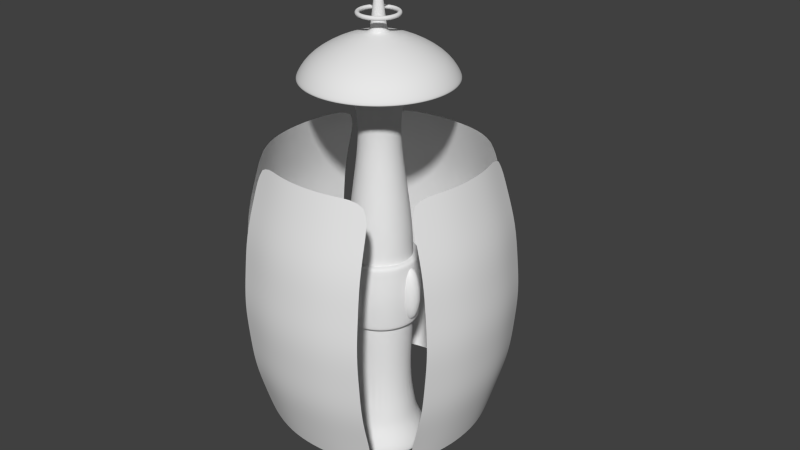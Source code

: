 # Source: Bumper2.blend  (saved by Blender 2.69.0; exported with 4.5.12 LTS)
import bpy
from mathutils import Matrix  # noqa: F401  (used for matrix-valued properties, if any)

bpy.ops.wm.read_factory_settings(use_empty=True)
scene = bpy.context.scene
scene.name = 'Scene'

# ---- collections
col_collection_1 = bpy.data.collections.new('Collection 1'); scene.collection.children.link(col_collection_1)

# ---- world
world_world = bpy.data.worlds.new('World'); scene.world = world_world
world_world.color = (0.05088, 0.05088, 0.05088)
world_world.use_sun_shadow = False
world_world.sun_shadow_jitter_overblur = 0.0
world_world.cycles.sampling_method = 'MANUAL'
world_world.cycles.sample_map_resolution = 256

# ---- meshes
me_sphere_001 = bpy.data.meshes.new('Sphere.001')
me_sphere_001.from_pydata([(-0.05533, -1.109, -0.807), (-0.1085, -1.109, -0.7602), (-0.1576, -1.109, -0.6841), (-0.2006, -1.109, -0.5818), (-0.2358, -1.109, -0.4571), (-0.262, -1.109, -0.3149), (-0.2782, -1.109, -0.1605), (-0.2836, -1.109, -4.545e-07), (-0.2782, -1.109, 0.1605), (-0.262, -1.109, 0.3149), (-0.2358, -1.109, 0.4571), (-0.2006, -1.109, 0.5818), (-0.1576, -1.109, 0.6841), (-0.1085, -1.109, 0.7602), (-0.05533, -1.109, 0.807), (-0.05427, -1.098, -0.807), (-0.1065, -1.088, -0.7602), (-0.1545, -1.078, -0.6841), (-0.1967, -1.07, -0.5818), (-0.2313, -1.063, -0.4571), (-0.257, -1.058, -0.3149), (-0.2728, -1.055, -0.1605), (-0.2782, -1.054, -4.545e-07), (-0.2728, -1.055, 0.1605), (-0.257, -1.058, 0.3149), (-0.2313, -1.063, 0.4571), (-0.1967, -1.07, 0.5818), (-0.1545, -1.078, 0.6841), (-0.1065, -1.088, 0.7602), (-0.05427, -1.098, 0.807), (-0.05112, -1.088, -0.807), (-0.1003, -1.068, -0.7602), (-0.1456, -1.049, -0.6841), (-0.1853, -1.032, -0.5818), (-0.2179, -1.019, -0.4571), (-0.2421, -1.009, -0.3149), (-0.257, -1.003, -0.1605), (-0.262, -1.001, -4.545e-07), (-0.257, -1.003, 0.1605), (-0.2421, -1.009, 0.3149), (-0.2179, -1.019, 0.4571), (-0.1853, -1.032, 0.5818), (-0.1456, -1.049, 0.6841), (-0.1003, -1.068, 0.7602), (-0.05112, -1.088, 0.807), (-0.04601, -1.078, -0.807), (-0.09025, -1.049, -0.7602), (-0.131, -1.022, -0.6841), (-0.1668, -0.9977, -0.5818), (-0.1961, -0.9781, -0.4571), (-0.2179, -0.9635, -0.3149), (-0.2313, -0.9545, -0.1605), (-0.2358, -0.9515, -4.545e-07), (-0.2313, -0.9545, 0.1605), (-0.2179, -0.9635, 0.3149), (-0.1961, -0.9781, 0.4571), (-0.1668, -0.9977, 0.5818), (-0.131, -1.022, 0.6841), (-0.09025, -1.049, 0.7602), (-0.04601, -1.078, 0.807), (-0.03913, -1.07, -0.807), (-0.07675, -1.032, -0.7602), (-0.1114, -0.9977, -0.6841), (-0.1418, -0.9673, -0.5818), (-0.1668, -0.9423, -0.4571), (-0.1853, -0.9238, -0.3149), (-0.1967, -0.9124, -0.1605), (-0.2006, -0.9085, -4.545e-07), (-0.1967, -0.9124, 0.1605), (-0.1853, -0.9238, 0.3149), (-0.1668, -0.9423, 0.4571), (-0.1418, -0.9673, 0.5818), (-0.1114, -0.9977, 0.6841), (-0.07675, -1.032, 0.7602), (-0.03913, -1.07, 0.807), (-0.03074, -1.063, -0.807), (-0.0603, -1.019, -0.7602), (-0.08754, -0.9781, -0.6841), (-0.1114, -0.9423, -0.5818), (-0.131, -0.913, -0.4571), (-0.1456, -0.8912, -0.3149), (-0.1545, -0.8778, -0.1605), (-0.1576, -0.8733, -4.545e-07), (-0.1545, -0.8778, 0.1605), (-0.1456, -0.8912, 0.3149), (-0.131, -0.913, 0.4571), (-0.1114, -0.9423, 0.5818), (-0.08754, -0.9781, 0.6841), (-0.0603, -1.019, 0.7602), (-0.03074, -1.063, 0.807), (-0.02118, -1.058, -0.807), (-0.04154, -1.009, -0.7602), (-0.0603, -0.9635, -0.6841), (-0.07675, -0.9238, -0.5818), (-0.09025, -0.8912, -0.4571), (-0.1003, -0.867, -0.3149), (-0.1065, -0.8521, -0.1605), (-0.1085, -0.8471, -4.545e-07), (-0.1065, -0.8521, 0.1605), (-0.1003, -0.867, 0.3149), (-0.09025, -0.8912, 0.4571), (-0.07675, -0.9238, 0.5818), (-0.0603, -0.9635, 0.6841), (-0.04154, -1.009, 0.7602), (-0.02118, -1.058, 0.807), (-0.01079, -1.055, -0.807), (-0.02118, -1.003, -0.7602), (-0.03074, -0.9545, -0.6841), (-0.03913, -0.9124, -0.5818), (-0.04601, -0.8778, -0.4571), (-0.05112, -0.8521, -0.3149), (-0.05427, -0.8363, -0.1605), (-0.05533, -0.8309, -4.545e-07), (-0.05427, -0.8363, 0.1605), (-0.05112, -0.8521, 0.3149), (-0.04601, -0.8778, 0.4571), (-0.03913, -0.9124, 0.5818), (-0.03074, -0.9545, 0.6841), (-0.02118, -1.003, 0.7602), (-0.01079, -1.055, 0.807), (9.264e-08, -1.054, -0.807), (9.053e-08, -1.001, -0.7602), (8.842e-08, -0.9515, -0.6841), (9.053e-08, -0.9085, -0.5818), (9.476e-08, -0.8733, -0.4571), (7.785e-08, -0.8471, -0.3149), (1.117e-07, -0.8309, -0.1605), (1.074e-07, -0.8255, -4.545e-07), (1.117e-07, -0.8309, 0.1605), (6.517e-08, -0.8471, 0.3149), (9.476e-08, -0.8733, 0.4571), (9.053e-08, -0.9085, 0.5818), (9.687e-08, -0.9515, 0.6841), (8.63e-08, -1.001, 0.7602), (8.736e-08, -1.054, 0.807), (0.0108, -1.055, -0.807), (0.02118, -1.003, -0.7602), (0.03074, -0.9545, -0.6841), (0.03913, -0.9124, -0.5818), (0.04601, -0.8778, -0.4571), (0.05112, -0.8521, -0.3149), (0.05427, -0.8363, -0.1605), (0.05533, -0.8309, -4.545e-07), (0.05427, -0.8363, 0.1605), (0.05112, -0.8521, 0.3149), (0.04601, -0.8778, 0.4571), (0.03913, -0.9124, 0.5818), (0.03074, -0.9545, 0.6841), (0.02118, -1.003, 0.7602), (0.0108, -1.055, 0.807), (0.02118, -1.058, -0.807), (0.04154, -1.009, -0.7602), (0.0603, -0.9635, -0.6841), (0.07675, -0.9238, -0.5818), (0.09025, -0.8912, -0.4571), (0.1003, -0.867, -0.3149), (0.1065, -0.8521, -0.1605), (0.1085, -0.8471, -4.545e-07), (0.1065, -0.8521, 0.1605), (0.1003, -0.867, 0.3149), (0.09025, -0.8912, 0.4571), (0.07675, -0.9238, 0.5818), (0.0603, -0.9635, 0.6841), (0.04154, -1.009, 0.7602), (0.02118, -1.058, 0.807), (0.03074, -1.063, -0.807), (0.0603, -1.019, -0.7602), (0.08754, -0.9781, -0.6841), (0.1114, -0.9423, -0.5818), (0.131, -0.913, -0.4571), (0.1456, -0.8912, -0.3149), (0.1545, -0.8778, -0.1605), (0.1576, -0.8733, -4.545e-07), (0.1545, -0.8778, 0.1605), (0.1456, -0.8912, 0.3149), (0.131, -0.913, 0.4571), (0.1114, -0.9423, 0.5818), (0.08754, -0.9781, 0.6841), (0.0603, -1.019, 0.7602), (0.03074, -1.063, 0.807), (0.03913, -1.07, -0.807), (0.07675, -1.032, -0.7602), (0.1114, -0.9977, -0.6841), (0.1418, -0.9673, -0.5818), (0.1668, -0.9423, -0.4571), (0.1853, -0.9238, -0.3149), (0.1967, -0.9124, -0.1605), (0.2006, -0.9085, -4.545e-07), (0.1967, -0.9124, 0.1605), (0.1853, -0.9238, 0.3149), (0.1668, -0.9423, 0.4571), (0.1418, -0.9673, 0.5818), (0.1114, -0.9977, 0.6841), (0.07675, -1.032, 0.7602), (0.03913, -1.07, 0.807), (0.04601, -1.078, -0.807), (0.09025, -1.049, -0.7602), (0.131, -1.022, -0.6841), (0.1668, -0.9977, -0.5818), (0.1961, -0.9781, -0.4571), (0.2179, -0.9635, -0.3149), (0.2313, -0.9545, -0.1605), (0.2358, -0.9515, -4.545e-07), (0.2313, -0.9545, 0.1605), (0.2179, -0.9635, 0.3149), (0.1961, -0.9781, 0.4571), (0.1668, -0.9977, 0.5818), (0.131, -1.022, 0.6841), (0.09025, -1.049, 0.7602), (0.04601, -1.078, 0.807), (0.05112, -1.088, -0.807), (0.1003, -1.068, -0.7602), (0.1456, -1.049, -0.6841), (0.1853, -1.032, -0.5818), (0.2179, -1.019, -0.4571), (0.2421, -1.009, -0.3149), (0.257, -1.003, -0.1605), (0.262, -1.001, -4.545e-07), (0.257, -1.003, 0.1605), (0.2421, -1.009, 0.3149), (0.2179, -1.019, 0.4571), (0.1853, -1.032, 0.5818), (0.1456, -1.049, 0.6841), (0.1003, -1.068, 0.7602), (0.05112, -1.088, 0.807), (0.05427, -1.098, -0.807), (0.1065, -1.088, -0.7602), (0.1545, -1.078, -0.6841), (0.1967, -1.07, -0.5818), (0.2313, -1.063, -0.4571), (0.257, -1.058, -0.3149), (0.2728, -1.055, -0.1605), (0.2782, -1.054, -4.545e-07), (0.2728, -1.055, 0.1605), (0.257, -1.058, 0.3149), (0.2313, -1.063, 0.4571), (0.1967, -1.07, 0.5818), (0.1545, -1.078, 0.6841), (0.1065, -1.088, 0.7602), (0.05427, -1.098, 0.807), (0.05533, -1.109, -0.807), (0.1085, -1.109, -0.7602), (0.1576, -1.109, -0.6841), (0.2006, -1.109, -0.5818), (0.2358, -1.109, -0.4571), (0.262, -1.109, -0.3149), (0.2782, -1.109, -0.1605), (0.2836, -1.109, -4.545e-07), (0.2782, -1.109, 0.1605), (0.262, -1.109, 0.3149), (0.2358, -1.109, 0.4571), (0.2006, -1.109, 0.5818), (0.1576, -1.109, 0.6841), (0.1085, -1.109, 0.7602), (0.05533, -1.109, 0.807), (0.05427, -1.12, -0.807), (0.1065, -1.13, -0.7602), (0.1545, -1.14, -0.6841), (0.1967, -1.148, -0.5818), (0.2313, -1.155, -0.4571), (0.257, -1.16, -0.3149), (0.2728, -1.163, -0.1605), (0.2782, -1.164, -4.545e-07), (0.2728, -1.163, 0.1605), (0.257, -1.16, 0.3149), (0.2313, -1.155, 0.4571), (0.1967, -1.148, 0.5818), (0.1545, -1.14, 0.6841), (0.1065, -1.13, 0.7602), (0.05427, -1.12, 0.807), (0.05112, -1.13, -0.807), (0.1003, -1.151, -0.7602), (0.1456, -1.169, -0.6841), (0.1853, -1.186, -0.5818), (0.2179, -1.199, -0.4571), (0.2421, -1.209, -0.3149), (0.257, -1.216, -0.1605), (0.262, -1.218, -4.545e-07), (0.257, -1.216, 0.1605), (0.2421, -1.209, 0.3149), (0.2179, -1.199, 0.4571), (0.1853, -1.186, 0.5818), (0.1456, -1.169, 0.6841), (0.1003, -1.151, 0.7602), (0.05112, -1.13, 0.807), (0.04601, -1.14, -0.807), (0.09025, -1.169, -0.7602), (0.131, -1.197, -0.6841), (0.1668, -1.221, -0.5818), (0.1961, -1.24, -0.4571), (0.2179, -1.255, -0.3149), (0.2313, -1.264, -0.1605), (0.2358, -1.267, -4.545e-07), (0.2313, -1.264, 0.1605), (0.2179, -1.255, 0.3149), (0.1961, -1.24, 0.4571), (0.1668, -1.221, 0.5818), (0.131, -1.197, 0.6841), (0.09025, -1.169, 0.7602), (0.04601, -1.14, 0.807), (0.03913, -1.148, -0.807), (0.07675, -1.186, -0.7602), (0.1114, -1.221, -0.6841), (0.1418, -1.251, -0.5818), (0.1668, -1.276, -0.4571), (0.1853, -1.294, -0.3149), (0.1967, -1.306, -0.1605), (0.2006, -1.31, -4.545e-07), (0.1967, -1.306, 0.1605), (0.1853, -1.294, 0.3149), (0.1668, -1.276, 0.4571), (0.1418, -1.251, 0.5818), (0.1114, -1.221, 0.6841), (0.07675, -1.186, 0.7602), (0.03913, -1.148, 0.807), (0.03074, -1.155, -0.807), (0.0603, -1.199, -0.7602), (0.08754, -1.24, -0.6841), (0.1114, -1.276, -0.5818), (0.131, -1.305, -0.4571), (0.1456, -1.327, -0.3149), (0.1545, -1.34, -0.1605), (0.1576, -1.345, -4.545e-07), (0.1545, -1.34, 0.1605), (0.1456, -1.327, 0.3149), (0.131, -1.305, 0.4571), (0.1114, -1.276, 0.5818), (0.08754, -1.24, 0.6841), (0.0603, -1.199, 0.7602), (0.03074, -1.155, 0.807), (9.242e-08, -1.109, 0.8228), (0.02118, -1.16, -0.807), (0.04154, -1.209, -0.7602), (0.0603, -1.255, -0.6841), (0.07675, -1.294, -0.5818), (0.09025, -1.327, -0.4571), (0.1003, -1.351, -0.3149), (0.1065, -1.366, -0.1605), (0.1085, -1.371, -4.545e-07), (0.1065, -1.366, 0.1605), (0.1003, -1.351, 0.3149), (0.09025, -1.327, 0.4571), (0.07675, -1.294, 0.5818), (0.0603, -1.255, 0.6841), (0.04154, -1.209, 0.7602), (0.02118, -1.16, 0.807), (0.0108, -1.163, -0.807), (0.02118, -1.216, -0.7602), (0.03074, -1.264, -0.6841), (0.03913, -1.306, -0.5818), (0.04601, -1.34, -0.4571), (0.05112, -1.366, -0.3149), (0.05427, -1.382, -0.1605), (0.05533, -1.387, -4.545e-07), (0.05427, -1.382, 0.1605), (0.05112, -1.366, 0.3149), (0.04601, -1.34, 0.4571), (0.03913, -1.306, 0.5818), (0.03074, -1.264, 0.6841), (0.02118, -1.216, 0.7602), (0.0108, -1.163, 0.807), (8.842e-08, -1.164, -0.807), (7.996e-08, -1.218, -0.7602), (7.996e-08, -1.267, -0.6841), (5.249e-08, -1.31, -0.5818), (3.981e-08, -1.345, -0.4571), (9.053e-08, -1.371, -0.3149), (2.713e-08, -1.387, -0.1605), (3.981e-08, -1.393, -4.545e-07), (2.713e-08, -1.387, 0.1605), (9.053e-08, -1.371, 0.3149), (3.981e-08, -1.345, 0.4571), (5.249e-08, -1.31, 0.5818), (7.362e-08, -1.267, 0.6841), (7.151e-08, -1.218, 0.7602), (8.947e-08, -1.164, 0.807), (-0.01079, -1.163, -0.807), (-0.02118, -1.216, -0.7602), (-0.03074, -1.264, -0.6841), (-0.03913, -1.306, -0.5818), (-0.04601, -1.34, -0.4571), (-0.05112, -1.366, -0.3149), (-0.05427, -1.382, -0.1605), (-0.05533, -1.387, -4.545e-07), (-0.05427, -1.382, 0.1605), (-0.05112, -1.366, 0.3149), (-0.04601, -1.34, 0.4571), (-0.03913, -1.306, 0.5818), (-0.03074, -1.264, 0.6841), (-0.02118, -1.216, 0.7602), (-0.01079, -1.163, 0.807), (-0.02118, -1.16, -0.807), (-0.04154, -1.209, -0.7602), (-0.0603, -1.255, -0.6841), (-0.07675, -1.294, -0.5818), (-0.09025, -1.327, -0.4571), (-0.1003, -1.351, -0.3149), (-0.1065, -1.366, -0.1605), (-0.1085, -1.371, -4.545e-07), (-0.1065, -1.366, 0.1605), (-0.1003, -1.351, 0.3149), (-0.09025, -1.327, 0.4571), (-0.07675, -1.294, 0.5818), (-0.0603, -1.255, 0.6841), (-0.04154, -1.209, 0.7602), (-0.02118, -1.16, 0.807), (-0.03074, -1.155, -0.807), (-0.0603, -1.199, -0.7602), (-0.08754, -1.24, -0.6841), (-0.1114, -1.276, -0.5818), (-0.131, -1.305, -0.4571), (-0.1456, -1.327, -0.3149), (-0.1545, -1.34, -0.1605), (-0.1576, -1.345, -4.545e-07), (-0.1545, -1.34, 0.1605), (-0.1456, -1.327, 0.3149), (-0.131, -1.305, 0.4571), (-0.1114, -1.276, 0.5818), (-0.08754, -1.24, 0.6841), (-0.0603, -1.199, 0.7602), (-0.03074, -1.155, 0.807), (-0.03913, -1.148, -0.807), (-0.07675, -1.186, -0.7602), (-0.1114, -1.221, -0.6841), (-0.1418, -1.251, -0.5818), (-0.1668, -1.276, -0.4571), (-0.1853, -1.294, -0.3149), (-0.1967, -1.306, -0.1605), (-0.2006, -1.31, -4.545e-07), (-0.1967, -1.306, 0.1605), (-0.1853, -1.294, 0.3149), (-0.1668, -1.276, 0.4571), (-0.1418, -1.251, 0.5818), (-0.1114, -1.221, 0.6841), (-0.07675, -1.186, 0.7602), (-0.03913, -1.148, 0.807), (-0.04601, -1.14, -0.807), (-0.09025, -1.169, -0.7602), (-0.131, -1.197, -0.6841), (-0.1668, -1.221, -0.5818), (-0.1961, -1.24, -0.4571), (-0.2179, -1.255, -0.3149), (-0.2313, -1.264, -0.1605), (-0.2358, -1.267, -4.545e-07), (-0.2313, -1.264, 0.1605), (-0.2179, -1.255, 0.3149), (-0.1961, -1.24, 0.4571), (-0.1668, -1.221, 0.5818), (-0.131, -1.197, 0.6841), (-0.09025, -1.169, 0.7602), (-0.04601, -1.14, 0.807), (7.035e-09, -1.109, -0.8228), (-0.05112, -1.13, -0.807), (-0.1003, -1.151, -0.7602), (-0.1456, -1.169, -0.6841), (-0.1853, -1.186, -0.5818), (-0.2179, -1.199, -0.4571), (-0.2421, -1.209, -0.3149), (-0.257, -1.216, -0.1605), (-0.262, -1.218, -4.545e-07), (-0.257, -1.216, 0.1605), (-0.2421, -1.209, 0.3149), (-0.2179, -1.199, 0.4571), (-0.1853, -1.186, 0.5818), (-0.1456, -1.169, 0.6841), (-0.1003, -1.151, 0.7602), (-0.05112, -1.13, 0.807), (-0.05427, -1.12, -0.807), (-0.1065, -1.13, -0.7602), (-0.1545, -1.14, -0.6841), (-0.1967, -1.148, -0.5818), (-0.2313, -1.155, -0.4571), (-0.257, -1.16, -0.3149), (-0.2728, -1.163, -0.1605), (-0.2782, -1.164, -4.545e-07), (-0.2728, -1.163, 0.1605), (-0.257, -1.16, 0.3149), (-0.2313, -1.155, 0.4571), (-0.1967, -1.148, 0.5818), (-0.1545, -1.14, 0.6841), (-0.1065, -1.13, 0.7602), (-0.05427, -1.12, 0.807)], [], [(6, 5, 20, 21), (4, 3, 18, 19), (2, 1, 16, 17), (13, 12, 27, 28), (11, 10, 25, 26), (9, 8, 23, 24), (7, 6, 21, 22), (5, 4, 19, 20), (3, 2, 17, 18), (14, 13, 28, 29), (1, 0, 15, 16), (12, 11, 26, 27), (10, 9, 24, 25), (8, 7, 22, 23), (16, 15, 30, 31), (27, 26, 41, 42), (25, 24, 39, 40), (23, 22, 37, 38), (21, 20, 35, 36), (19, 18, 33, 34), (17, 16, 31, 32), (28, 27, 42, 43), (26, 25, 40, 41), (24, 23, 38, 39), (22, 21, 36, 37), (20, 19, 34, 35), (18, 17, 32, 33), (29, 28, 43, 44), (31, 30, 45, 46), (42, 41, 56, 57), (40, 39, 54, 55), (38, 37, 52, 53), (36, 35, 50, 51), (34, 33, 48, 49), (32, 31, 46, 47), (43, 42, 57, 58), (41, 40, 55, 56), (39, 38, 53, 54), (37, 36, 51, 52), (35, 34, 49, 50), (33, 32, 47, 48), (44, 43, 58, 59), (46, 45, 60, 61), (57, 56, 71, 72), (55, 54, 69, 70), (53, 52, 67, 68), (51, 50, 65, 66), (49, 48, 63, 64), (47, 46, 61, 62), (58, 57, 72, 73), (56, 55, 70, 71), (54, 53, 68, 69), (52, 51, 66, 67), (50, 49, 64, 65), (48, 47, 62, 63), (59, 58, 73, 74), (61, 60, 75, 76), (72, 71, 86, 87), (70, 69, 84, 85), (68, 67, 82, 83), (66, 65, 80, 81), (64, 63, 78, 79), (62, 61, 76, 77), (73, 72, 87, 88), (71, 70, 85, 86), (69, 68, 83, 84), (67, 66, 81, 82), (65, 64, 79, 80), (63, 62, 77, 78), (74, 73, 88, 89), (76, 75, 90, 91), (87, 86, 101, 102), (85, 84, 99, 100), (83, 82, 97, 98), (81, 80, 95, 96), (79, 78, 93, 94), (77, 76, 91, 92), (88, 87, 102, 103), (86, 85, 100, 101), (84, 83, 98, 99), (82, 81, 96, 97), (80, 79, 94, 95), (78, 77, 92, 93), (89, 88, 103, 104), (91, 90, 105, 106), (102, 101, 116, 117), (100, 99, 114, 115), (98, 97, 112, 113), (96, 95, 110, 111), (94, 93, 108, 109), (92, 91, 106, 107), (103, 102, 117, 118), (101, 100, 115, 116), (99, 98, 113, 114), (97, 96, 111, 112), (95, 94, 109, 110), (93, 92, 107, 108), (104, 103, 118, 119), (106, 105, 120, 121), (117, 116, 131, 132), (115, 114, 129, 130), (113, 112, 127, 128), (111, 110, 125, 126), (109, 108, 123, 124), (107, 106, 121, 122), (118, 117, 132, 133), (116, 115, 130, 131), (114, 113, 128, 129), (112, 111, 126, 127), (110, 109, 124, 125), (108, 107, 122, 123), (119, 118, 133, 134), (121, 120, 135, 136), (132, 131, 146, 147), (130, 129, 144, 145), (128, 127, 142, 143), (126, 125, 140, 141), (124, 123, 138, 139), (122, 121, 136, 137), (133, 132, 147, 148), (131, 130, 145, 146), (129, 128, 143, 144), (127, 126, 141, 142), (125, 124, 139, 140), (123, 122, 137, 138), (134, 133, 148, 149), (136, 135, 150, 151), (147, 146, 161, 162), (145, 144, 159, 160), (143, 142, 157, 158), (141, 140, 155, 156), (139, 138, 153, 154), (137, 136, 151, 152), (148, 147, 162, 163), (146, 145, 160, 161), (144, 143, 158, 159), (142, 141, 156, 157), (140, 139, 154, 155), (138, 137, 152, 153), (149, 148, 163, 164), (151, 150, 165, 166), (162, 161, 176, 177), (160, 159, 174, 175), (158, 157, 172, 173), (156, 155, 170, 171), (154, 153, 168, 169), (152, 151, 166, 167), (163, 162, 177, 178), (161, 160, 175, 176), (159, 158, 173, 174), (157, 156, 171, 172), (155, 154, 169, 170), (153, 152, 167, 168), (164, 163, 178, 179), (166, 165, 180, 181), (177, 176, 191, 192), (175, 174, 189, 190), (173, 172, 187, 188), (171, 170, 185, 186), (169, 168, 183, 184), (167, 166, 181, 182), (178, 177, 192, 193), (176, 175, 190, 191), (174, 173, 188, 189), (172, 171, 186, 187), (170, 169, 184, 185), (168, 167, 182, 183), (179, 178, 193, 194), (181, 180, 195, 196), (192, 191, 206, 207), (190, 189, 204, 205), (188, 187, 202, 203), (186, 185, 200, 201), (184, 183, 198, 199), (182, 181, 196, 197), (193, 192, 207, 208), (191, 190, 205, 206), (189, 188, 203, 204), (187, 186, 201, 202), (185, 184, 199, 200), (183, 182, 197, 198), (194, 193, 208, 209), (196, 195, 210, 211), (207, 206, 221, 222), (205, 204, 219, 220), (203, 202, 217, 218), (201, 200, 215, 216), (199, 198, 213, 214), (197, 196, 211, 212), (208, 207, 222, 223), (206, 205, 220, 221), (204, 203, 218, 219), (202, 201, 216, 217), (200, 199, 214, 215), (198, 197, 212, 213), (209, 208, 223, 224), (211, 210, 225, 226), (222, 221, 236, 237), (220, 219, 234, 235), (218, 217, 232, 233), (216, 215, 230, 231), (214, 213, 228, 229), (212, 211, 226, 227), (223, 222, 237, 238), (221, 220, 235, 236), (219, 218, 233, 234), (217, 216, 231, 232), (215, 214, 229, 230), (213, 212, 227, 228), (224, 223, 238, 239), (226, 225, 240, 241), (237, 236, 251, 252), (235, 234, 249, 250), (233, 232, 247, 248), (231, 230, 245, 246), (229, 228, 243, 244), (227, 226, 241, 242), (238, 237, 252, 253), (236, 235, 250, 251), (234, 233, 248, 249), (232, 231, 246, 247), (230, 229, 244, 245), (228, 227, 242, 243), (239, 238, 253, 254), (241, 240, 255, 256), (252, 251, 266, 267), (250, 249, 264, 265), (248, 247, 262, 263), (246, 245, 260, 261), (244, 243, 258, 259), (242, 241, 256, 257), (253, 252, 267, 268), (251, 250, 265, 266), (249, 248, 263, 264), (247, 246, 261, 262), (245, 244, 259, 260), (243, 242, 257, 258), (254, 253, 268, 269), (256, 255, 270, 271), (267, 266, 281, 282), (265, 264, 279, 280), (263, 262, 277, 278), (261, 260, 275, 276), (259, 258, 273, 274), (257, 256, 271, 272), (268, 267, 282, 283), (266, 265, 280, 281), (264, 263, 278, 279), (262, 261, 276, 277), (260, 259, 274, 275), (258, 257, 272, 273), (269, 268, 283, 284), (271, 270, 285, 286), (282, 281, 296, 297), (280, 279, 294, 295), (278, 277, 292, 293), (276, 275, 290, 291), (274, 273, 288, 289), (272, 271, 286, 287), (283, 282, 297, 298), (281, 280, 295, 296), (279, 278, 293, 294), (277, 276, 291, 292), (275, 274, 289, 290), (273, 272, 287, 288), (284, 283, 298, 299), (286, 285, 300, 301), (297, 296, 311, 312), (295, 294, 309, 310), (293, 292, 307, 308), (291, 290, 305, 306), (289, 288, 303, 304), (287, 286, 301, 302), (298, 297, 312, 313), (296, 295, 310, 311), (294, 293, 308, 309), (292, 291, 306, 307), (290, 289, 304, 305), (288, 287, 302, 303), (299, 298, 313, 314), (301, 300, 315, 316), (312, 311, 326, 327), (310, 309, 324, 325), (308, 307, 322, 323), (306, 305, 320, 321), (304, 303, 318, 319), (302, 301, 316, 317), (313, 312, 327, 328), (311, 310, 325, 326), (309, 308, 323, 324), (307, 306, 321, 322), (305, 304, 319, 320), (303, 302, 317, 318), (314, 313, 328, 329), (316, 315, 331, 332), (327, 326, 342, 343), (325, 324, 340, 341), (323, 322, 338, 339), (321, 320, 336, 337), (319, 318, 334, 335), (317, 316, 332, 333), (328, 327, 343, 344), (326, 325, 341, 342), (324, 323, 339, 340), (322, 321, 337, 338), (320, 319, 335, 336), (318, 317, 333, 334), (329, 328, 344, 345), (332, 331, 346, 347), (343, 342, 357, 358), (341, 340, 355, 356), (339, 338, 353, 354), (337, 336, 351, 352), (335, 334, 349, 350), (333, 332, 347, 348), (344, 343, 358, 359), (342, 341, 356, 357), (340, 339, 354, 355), (338, 337, 352, 353), (336, 335, 350, 351), (334, 333, 348, 349), (345, 344, 359, 360), (347, 346, 361, 362), (358, 357, 372, 373), (356, 355, 370, 371), (354, 353, 368, 369), (352, 351, 366, 367), (350, 349, 364, 365), (348, 347, 362, 363), (359, 358, 373, 374), (357, 356, 371, 372), (355, 354, 369, 370), (353, 352, 367, 368), (351, 350, 365, 366), (349, 348, 363, 364), (360, 359, 374, 375), (362, 361, 376, 377), (373, 372, 387, 388), (371, 370, 385, 386), (369, 368, 383, 384), (367, 366, 381, 382), (365, 364, 379, 380), (363, 362, 377, 378), (374, 373, 388, 389), (372, 371, 386, 387), (370, 369, 384, 385), (368, 367, 382, 383), (366, 365, 380, 381), (364, 363, 378, 379), (375, 374, 389, 390), (377, 376, 391, 392), (388, 387, 402, 403), (386, 385, 400, 401), (384, 383, 398, 399), (382, 381, 396, 397), (380, 379, 394, 395), (378, 377, 392, 393), (389, 388, 403, 404), (387, 386, 401, 402), (385, 384, 399, 400), (383, 382, 397, 398), (381, 380, 395, 396), (379, 378, 393, 394), (390, 389, 404, 405), (392, 391, 406, 407), (403, 402, 417, 418), (401, 400, 415, 416), (399, 398, 413, 414), (397, 396, 411, 412), (395, 394, 409, 410), (393, 392, 407, 408), (404, 403, 418, 419), (402, 401, 416, 417), (400, 399, 414, 415), (398, 397, 412, 413), (396, 395, 410, 411), (394, 393, 408, 409), (405, 404, 419, 420), (407, 406, 421, 422), (418, 417, 432, 433), (416, 415, 430, 431), (414, 413, 428, 429), (412, 411, 426, 427), (410, 409, 424, 425), (408, 407, 422, 423), (419, 418, 433, 434), (417, 416, 431, 432), (415, 414, 429, 430), (413, 412, 427, 428), (411, 410, 425, 426), (409, 408, 423, 424), (420, 419, 434, 435), (422, 421, 436, 437), (433, 432, 447, 448), (431, 430, 445, 446), (429, 428, 443, 444), (427, 426, 441, 442), (425, 424, 439, 440), (423, 422, 437, 438), (434, 433, 448, 449), (432, 431, 446, 447), (430, 429, 444, 445), (428, 427, 442, 443), (426, 425, 440, 441), (424, 423, 438, 439), (435, 434, 449, 450), (437, 436, 452, 453), (448, 447, 463, 464), (446, 445, 461, 462), (444, 443, 459, 460), (442, 441, 457, 458), (440, 439, 455, 456), (438, 437, 453, 454), (449, 448, 464, 465), (447, 446, 462, 463), (445, 444, 460, 461), (443, 442, 458, 459), (441, 440, 456, 457), (439, 438, 454, 455), (450, 449, 465, 466), (453, 452, 467, 468), (464, 463, 478, 479), (462, 461, 476, 477), (460, 459, 474, 475), (458, 457, 472, 473), (456, 455, 470, 471), (454, 453, 468, 469), (465, 464, 479, 480), (463, 462, 477, 478), (461, 460, 475, 476), (459, 458, 473, 474), (457, 456, 471, 472), (455, 454, 469, 470), (466, 465, 480, 481), (330, 14, 29), (0, 451, 15), (330, 29, 44), (15, 451, 30), (330, 44, 59), (30, 451, 45), (330, 59, 74), (45, 451, 60), (330, 74, 89), (60, 451, 75), (330, 89, 104), (75, 451, 90), (330, 104, 119), (90, 451, 105), (330, 119, 134), (105, 451, 120), (330, 134, 149), (120, 451, 135), (330, 149, 164), (135, 451, 150), (330, 164, 179), (150, 451, 165), (330, 179, 194), (165, 451, 180), (330, 194, 209), (180, 451, 195), (330, 209, 224), (195, 451, 210), (330, 224, 239), (210, 451, 225), (330, 239, 254), (225, 451, 240), (330, 254, 269), (240, 451, 255), (330, 269, 284), (255, 451, 270), (330, 284, 299), (270, 451, 285), (330, 299, 314), (285, 451, 300), (330, 314, 329), (300, 451, 315), (330, 329, 345), (315, 451, 331), (330, 345, 360), (331, 451, 346), (330, 360, 375), (346, 451, 361), (330, 375, 390), (361, 451, 376), (330, 390, 405), (376, 451, 391), (330, 405, 420), (391, 451, 406), (330, 420, 435), (406, 451, 421), (330, 435, 450), (421, 451, 436), (330, 450, 466), (436, 451, 452), (330, 466, 481), (452, 451, 467), (468, 467, 0, 1), (479, 478, 11, 12), (477, 476, 9, 10), (475, 474, 7, 8), (473, 472, 5, 6), (471, 470, 3, 4), (330, 481, 14), (469, 468, 1, 2), (480, 479, 12, 13), (467, 451, 0), (478, 477, 10, 11), (476, 475, 8, 9), (474, 473, 6, 7), (472, 471, 4, 5), (470, 469, 2, 3), (481, 480, 13, 14)])
me_sphere_001.polygons.foreach_set('use_smooth', [True] * 512)
me_sphere_001.use_remesh_preserve_volume = False
me_sphere_001.use_remesh_preserve_attributes = False
me_sphere_001.use_mirror_vertex_groups = False
me_sphere_001.update()
me_cylinder_002 = bpy.data.meshes.new('Cylinder.002')
me_cylinder_002.from_pydata([(-1.431e-07, 2.205, -1.0), (1.187e-07, 2.98e-07, 2.109), (0.4301, 2.162, -1.0), (1.192e-07, 2.98e-07, 2.109), (0.8437, 2.037, -1.0), (1.192e-07, 2.98e-07, 2.109), (1.225, 1.833, -1.0), (1.192e-07, 2.98e-07, 2.109), (1.559, 1.559, -1.0), (1.192e-07, 2.98e-07, 2.109), (1.833, 1.225, -1.0), (1.192e-07, 2.98e-07, 2.109), (2.037, 0.8437, -1.0), (1.192e-07, 2.98e-07, 2.109), (2.162, 0.4301, -1.0), (1.192e-07, 2.831e-07, 2.109), (2.205, -1.769e-07, -1.0), (1.192e-07, 2.85e-07, 2.109), (2.162, -0.4301, -1.0), (1.192e-07, 2.831e-07, 2.109), (2.037, -0.8437, -1.0), (1.192e-07, 2.98e-07, 2.109), (1.833, -1.225, -1.0), (1.192e-07, 2.98e-07, 2.109), (1.559, -1.559, -1.0), (1.192e-07, 2.98e-07, 2.109), (1.225, -1.833, -1.0), (1.192e-07, 2.98e-07, 2.109), (0.8437, -2.037, -1.0), (1.192e-07, 2.98e-07, 2.109), (0.4301, -2.162, -1.0), (1.192e-07, 2.98e-07, 2.109), (-8.614e-07, -2.205, -1.0), (1.187e-07, 2.384e-07, 2.109), (-0.4301, -2.162, -1.0), (1.192e-07, 2.98e-07, 2.109), (-0.8437, -2.037, -1.0), (1.192e-07, 2.98e-07, 2.109), (-1.225, -1.833, -1.0), (1.192e-07, 2.98e-07, 2.109), (-1.559, -1.559, -1.0), (1.192e-07, 2.98e-07, 2.109), (-1.833, -1.225, -1.0), (1.192e-07, 2.98e-07, 2.109), (-2.037, -0.8437, -1.0), (1.192e-07, 2.98e-07, 2.109), (-2.162, -0.4301, -1.0), (1.192e-07, 2.831e-07, 2.109), (-2.205, 1.786e-06, -1.0), (1.192e-07, 2.85e-07, 2.109), (-2.162, 0.4301, -1.0), (1.192e-07, 2.831e-07, 2.109), (-2.037, 0.8437, -1.0), (1.192e-07, 2.98e-07, 2.109), (-1.833, 1.225, -1.0), (1.192e-07, 2.98e-07, 2.109), (-1.559, 1.559, -1.0), (1.192e-07, 2.98e-07, 2.109), (-1.225, 1.833, -1.0), (1.192e-07, 2.98e-07, 2.109), (-0.8437, 2.037, -1.0), (1.192e-07, 2.98e-07, 2.109), (-0.4301, 2.162, -1.0), (1.192e-07, 2.98e-07, 2.109), (-1.052e-07, 1.886, -0.5), (0.0, 1.0, 0.0), (7.59e-08, 0.2319, 0.1771), (0.04523, 0.2274, 0.1771), (0.1951, 0.9808, 0.0), (0.3679, 1.85, -0.5), (0.08873, 0.2142, 0.1771), (0.3827, 0.9239, 0.0), (0.7217, 1.742, -0.5), (0.1288, 0.1928, 0.1771), (0.5556, 0.8315, 0.0), (1.048, 1.568, -0.5), (0.1639, 0.1639, 0.1771), (0.7071, 0.7071, 0.0), (1.333, 1.333, -0.5), (0.1928, 0.1288, 0.1771), (0.8315, 0.5556, 0.0), (1.568, 1.048, -0.5), (0.2142, 0.08873, 0.1771), (0.9239, 0.3827, 0.0), (1.742, 0.7217, -0.5), (0.2274, 0.04523, 0.1771), (0.9808, 0.1951, 0.0), (1.85, 0.3679, -0.5), (0.2319, 2.427e-07, 0.1771), (1.0, 7.55e-08, 0.0), (1.886, -1.101e-07, -0.5), (0.2274, -0.04523, 0.1771), (0.9808, -0.1951, 0.0), (1.85, -0.3679, -0.5), (0.2142, -0.08873, 0.1771), (0.9239, -0.3827, 0.0), (1.742, -0.7217, -0.5), (0.1928, -0.1288, 0.1771), (0.8315, -0.5556, 0.0), (1.568, -1.048, -0.5), (0.1639, -0.1639, 0.1771), (0.7071, -0.7071, 0.0), (1.333, -1.333, -0.5), (0.1288, -0.1928, 0.1771), (0.5556, -0.8315, 0.0), (1.048, -1.568, -0.5), (0.08873, -0.2142, 0.1771), (0.3827, -0.9239, 0.0), (0.7217, -1.742, -0.5), (0.04523, -0.2274, 0.1771), (0.1951, -0.9808, 0.0), (0.3679, -1.85, -0.5), (3.471e-10, -0.2319, 0.1771), (-3.258e-07, -1.0, 0.0), (-7.197e-07, -1.886, -0.5), (-0.04523, -0.2274, 0.1771), (-0.1951, -0.9808, 0.0), (-0.3679, -1.85, -0.5), (-0.08873, -0.2142, 0.1771), (-0.3827, -0.9239, 0.0), (-0.7217, -1.742, -0.5), (-0.1288, -0.1928, 0.1771), (-0.5556, -0.8315, 0.0), (-1.048, -1.568, -0.5), (-0.1639, -0.1639, 0.1771), (-0.7071, -0.7071, 0.0), (-1.333, -1.333, -0.5), (-0.1928, -0.1288, 0.1771), (-0.8315, -0.5556, 0.0), (-1.568, -1.048, -0.5), (-0.2142, -0.08873, 0.1771), (-0.9239, -0.3827, 0.0), (-1.742, -0.7217, -0.5), (-0.2274, -0.04523, 0.1771), (-0.9808, -0.1951, 0.0), (-1.85, -0.3679, -0.5), (-0.2319, 4.491e-07, 0.1771), (-1.0, 9.656e-07, 0.0), (-1.886, 1.568e-06, -0.5), (-0.2274, 0.04523, 0.1771), (-0.9808, 0.1951, 0.0), (-1.85, 0.3679, -0.5), (-0.2142, 0.08873, 0.1771), (-0.9239, 0.3827, 0.0), (-1.742, 0.7217, -0.5), (-0.1928, 0.1288, 0.1771), (-0.8315, 0.5556, 0.0), (-1.568, 1.048, -0.5), (-0.1639, 0.1639, 0.1771), (-0.7071, 0.7071, 0.0), (-1.333, 1.333, -0.5), (-0.1288, 0.1928, 0.1771), (-0.5556, 0.8315, 0.0), (-1.048, 1.568, -0.5), (-0.08873, 0.2142, 0.1771), (-0.3827, 0.9239, 0.0), (-0.7217, 1.742, -0.5), (-0.04523, 0.2274, 0.1771), (-0.1951, 0.9808, 0.0), (-0.3679, 1.85, -0.5), (-1.434e-07, 2.205, -1.084), (0.4301, 2.162, -1.084), (0.8437, 2.037, -1.084), (1.225, 1.833, -1.084), (1.559, 1.559, -1.084), (1.833, 1.225, -1.084), (2.037, 0.8437, -1.084), (2.162, 0.4301, -1.084), (2.205, -1.769e-07, -1.084), (2.162, -0.4301, -1.084), (2.037, -0.8437, -1.084), (1.833, -1.225, -1.084), (1.559, -1.559, -1.084), (1.225, -1.833, -1.084), (0.8437, -2.037, -1.084), (0.4301, -2.162, -1.084), (-8.618e-07, -2.205, -1.084), (-0.4301, -2.162, -1.084), (-0.8437, -2.037, -1.084), (-1.225, -1.833, -1.084), (-1.559, -1.559, -1.084), (-1.833, -1.225, -1.084), (-2.037, -0.8437, -1.084), (-2.162, -0.4301, -1.084), (-2.205, 1.786e-06, -1.084), (-2.162, 0.4301, -1.084), (-2.037, 0.8437, -1.084), (-1.833, 1.225, -1.084), (-1.559, 1.559, -1.084), (-1.225, 1.833, -1.084), (-0.8437, 2.037, -1.084), (-0.4301, 2.162, -1.084), (7.674e-08, 0.2273, 0.2153), (0.04434, 0.2229, 0.2153), (0.08697, 0.21, 0.2153), (0.1263, 0.189, 0.2153), (0.1607, 0.1607, 0.2153), (0.189, 0.1263, 0.2153), (0.21, 0.08697, 0.2153), (0.2229, 0.04434, 0.2153), (0.2273, 2.436e-07, 0.2153), (0.2229, -0.04434, 0.2153), (0.21, -0.08697, 0.2153), (0.189, -0.1263, 0.2153), (0.1607, -0.1607, 0.2153), (0.1263, -0.189, 0.2153), (0.08697, -0.21, 0.2153), (0.04434, -0.2229, 0.2153), (2.689e-09, -0.2273, 0.2153), (-0.04434, -0.2229, 0.2153), (-0.08697, -0.21, 0.2153), (-0.1263, -0.189, 0.2153), (-0.1607, -0.1607, 0.2153), (-0.189, -0.1263, 0.2153), (-0.21, -0.08697, 0.2153), (-0.2229, -0.04434, 0.2153), (-0.2273, 4.459e-07, 0.2153), (-0.2229, 0.04434, 0.2153), (-0.21, 0.08697, 0.2153), (-0.189, 0.1263, 0.2153), (-0.1607, 0.1607, 0.2153), (-0.1263, 0.189, 0.2153), (-0.08697, 0.21, 0.2153), (-0.04434, 0.2229, 0.2153), (-1.411e-07, 2.145, -1.084), (0.4185, 2.104, -1.084), (0.8209, 1.982, -1.084), (1.192, 1.784, -1.084), (1.517, 1.517, -1.084), (1.784, 1.192, -1.084), (1.982, 0.8209, -1.084), (2.104, 0.4185, -1.084), (2.145, -1.653e-07, -1.084), (2.104, -0.4185, -1.084), (1.982, -0.8209, -1.084), (1.784, -1.192, -1.084), (1.517, -1.517, -1.084), (1.192, -1.784, -1.084), (0.8209, -1.982, -1.084), (0.4185, -2.104, -1.084), (-8.402e-07, -2.145, -1.084), (-0.4185, -2.104, -1.084), (-0.8209, -1.982, -1.084), (-1.192, -1.784, -1.084), (-1.517, -1.517, -1.084), (-1.784, -1.192, -1.084), (-1.982, -0.8209, -1.084), (-2.104, -0.4185, -1.084), (-2.145, 1.744e-06, -1.084), (-2.104, 0.4185, -1.084), (-1.982, 0.8209, -1.084), (-1.784, 1.192, -1.084), (-1.517, 1.517, -1.084), (-1.192, 1.784, -1.084), (-0.8209, 1.982, -1.084), (-0.4185, 2.104, -1.084)], [], [(192, 1, 3, 193), (193, 3, 5, 194), (194, 5, 7, 195), (195, 7, 9, 196), (196, 9, 11, 197), (197, 11, 13, 198), (198, 13, 15, 199), (199, 15, 17, 200), (200, 17, 19, 201), (201, 19, 21, 202), (202, 21, 23, 203), (203, 23, 25, 204), (204, 25, 27, 205), (205, 27, 29, 206), (206, 29, 31, 207), (207, 31, 33, 208), (208, 33, 35, 209), (209, 35, 37, 210), (210, 37, 39, 211), (211, 39, 41, 212), (212, 41, 43, 213), (213, 43, 45, 214), (214, 45, 47, 215), (215, 47, 49, 216), (216, 49, 51, 217), (217, 51, 53, 218), (218, 53, 55, 219), (219, 55, 57, 220), (220, 57, 59, 221), (221, 59, 61, 222), (3, 1, 63, 61, 59, 57, 55, 53, 51, 49, 47, 45, 43, 41, 39, 37, 35, 33, 31, 29, 27, 25, 23, 21, 19, 17, 15, 13, 11, 9, 7, 5), (223, 63, 1, 192), (222, 61, 63, 223), (58, 60, 190, 189), (0, 64, 69, 2), (64, 65, 68, 69), (65, 66, 67, 68), (2, 69, 72, 4), (69, 68, 71, 72), (68, 67, 70, 71), (4, 72, 75, 6), (72, 71, 74, 75), (71, 70, 73, 74), (6, 75, 78, 8), (75, 74, 77, 78), (74, 73, 76, 77), (8, 78, 81, 10), (78, 77, 80, 81), (77, 76, 79, 80), (10, 81, 84, 12), (81, 80, 83, 84), (80, 79, 82, 83), (12, 84, 87, 14), (84, 83, 86, 87), (83, 82, 85, 86), (14, 87, 90, 16), (87, 86, 89, 90), (86, 85, 88, 89), (16, 90, 93, 18), (90, 89, 92, 93), (89, 88, 91, 92), (18, 93, 96, 20), (93, 92, 95, 96), (92, 91, 94, 95), (20, 96, 99, 22), (96, 95, 98, 99), (95, 94, 97, 98), (22, 99, 102, 24), (99, 98, 101, 102), (98, 97, 100, 101), (24, 102, 105, 26), (102, 101, 104, 105), (101, 100, 103, 104), (26, 105, 108, 28), (105, 104, 107, 108), (104, 103, 106, 107), (28, 108, 111, 30), (108, 107, 110, 111), (107, 106, 109, 110), (30, 111, 114, 32), (111, 110, 113, 114), (110, 109, 112, 113), (32, 114, 117, 34), (114, 113, 116, 117), (113, 112, 115, 116), (34, 117, 120, 36), (117, 116, 119, 120), (116, 115, 118, 119), (36, 120, 123, 38), (120, 119, 122, 123), (119, 118, 121, 122), (38, 123, 126, 40), (123, 122, 125, 126), (122, 121, 124, 125), (40, 126, 129, 42), (126, 125, 128, 129), (125, 124, 127, 128), (42, 129, 132, 44), (129, 128, 131, 132), (128, 127, 130, 131), (44, 132, 135, 46), (132, 131, 134, 135), (131, 130, 133, 134), (46, 135, 138, 48), (135, 134, 137, 138), (134, 133, 136, 137), (48, 138, 141, 50), (138, 137, 140, 141), (137, 136, 139, 140), (50, 141, 144, 52), (141, 140, 143, 144), (140, 139, 142, 143), (52, 144, 147, 54), (144, 143, 146, 147), (143, 142, 145, 146), (54, 147, 150, 56), (147, 146, 149, 150), (146, 145, 148, 149), (56, 150, 153, 58), (150, 149, 152, 153), (149, 148, 151, 152), (58, 153, 156, 60), (153, 152, 155, 156), (152, 151, 154, 155), (62, 159, 64, 0), (159, 158, 65, 64), (158, 157, 66, 65), (60, 156, 159, 62), (156, 155, 158, 159), (155, 154, 157, 158), (182, 183, 247, 246), (36, 38, 179, 178), (0, 2, 161, 160), (14, 16, 168, 167), (42, 44, 182, 181), (20, 22, 171, 170), (48, 50, 185, 184), (4, 6, 163, 162), (26, 28, 174, 173), (54, 56, 188, 187), (32, 34, 177, 176), (10, 12, 166, 165), (60, 62, 191, 190), (38, 40, 180, 179), (16, 18, 169, 168), (44, 46, 183, 182), (22, 24, 172, 171), (50, 52, 186, 185), (6, 8, 164, 163), (28, 30, 175, 174), (56, 58, 189, 188), (34, 36, 178, 177), (12, 14, 167, 166), (62, 0, 160, 191), (40, 42, 181, 180), (18, 20, 170, 169), (46, 48, 184, 183), (2, 4, 162, 161), (24, 26, 173, 172), (52, 54, 187, 186), (8, 10, 165, 164), (30, 32, 176, 175), (66, 192, 193, 67), (67, 193, 194, 70), (70, 194, 195, 73), (73, 195, 196, 76), (76, 196, 197, 79), (79, 197, 198, 82), (82, 198, 199, 85), (85, 199, 200, 88), (88, 200, 201, 91), (91, 201, 202, 94), (94, 202, 203, 97), (97, 203, 204, 100), (100, 204, 205, 103), (103, 205, 206, 106), (106, 206, 207, 109), (109, 207, 208, 112), (112, 208, 209, 115), (115, 209, 210, 118), (118, 210, 211, 121), (121, 211, 212, 124), (124, 212, 213, 127), (127, 213, 214, 130), (130, 214, 215, 133), (133, 215, 216, 136), (136, 216, 217, 139), (139, 217, 218, 142), (142, 218, 219, 145), (145, 219, 220, 148), (148, 220, 221, 151), (151, 221, 222, 154), (157, 223, 192, 66), (154, 222, 223, 157), (224, 225, 226, 227, 228, 229, 230, 231, 232, 233, 234, 235, 236, 237, 238, 239, 240, 241, 242, 243, 244, 245, 246, 247, 248, 249, 250, 251, 252, 253, 254, 255), (160, 161, 225, 224), (171, 172, 236, 235), (191, 160, 224, 255), (180, 181, 245, 244), (169, 170, 234, 233), (189, 190, 254, 253), (178, 179, 243, 242), (167, 168, 232, 231), (187, 188, 252, 251), (176, 177, 241, 240), (165, 166, 230, 229), (185, 186, 250, 249), (163, 164, 228, 227), (174, 175, 239, 238), (183, 184, 248, 247), (161, 162, 226, 225), (172, 173, 237, 236), (181, 182, 246, 245), (170, 171, 235, 234), (190, 191, 255, 254), (179, 180, 244, 243), (168, 169, 233, 232), (188, 189, 253, 252), (177, 178, 242, 241), (166, 167, 231, 230), (186, 187, 251, 250), (164, 165, 229, 228), (175, 176, 240, 239), (184, 185, 249, 248), (162, 163, 227, 226), (173, 174, 238, 237)])
me_cylinder_002.polygons.foreach_set('use_smooth', [True] * 226)
me_cylinder_002.use_remesh_preserve_volume = False
me_cylinder_002.use_remesh_preserve_attributes = False
me_cylinder_002.use_mirror_vertex_groups = False
me_cylinder_002.update()
me_cylinder_001 = bpy.data.meshes.new('Cylinder.001')
me_cylinder_001.from_pydata([(0.0, 1.0, -1.0), (0.0, 1.0, 1.0), (0.1951, 0.9808, -1.0), (0.1951, 0.9808, 1.0), (0.3827, 0.9239, -1.0), (0.3827, 0.9239, 1.0), (0.5556, 0.8315, -1.0), (0.5556, 0.8315, 1.0), (0.7071, 0.7071, -1.0), (0.7071, 0.7071, 1.0), (0.8315, 0.5556, -1.0), (0.8315, 0.5556, 1.0), (0.9239, 0.3827, -1.0), (0.9239, 0.3827, 1.0), (0.9808, 0.1951, -1.0), (0.9808, 0.1951, 1.0), (1.0, 7.55e-08, -1.0), (1.0, 7.55e-08, 1.0), (0.9808, -0.1951, -1.0), (0.9808, -0.1951, 1.0), (0.9239, -0.3827, -1.0), (0.9239, -0.3827, 1.0), (0.8315, -0.5556, -1.0), (0.8315, -0.5556, 1.0), (0.7071, -0.7071, -1.0), (0.7071, -0.7071, 1.0), (0.5556, -0.8315, -1.0), (0.5556, -0.8315, 1.0), (0.3827, -0.9239, -1.0), (0.3827, -0.9239, 1.0), (0.1951, -0.9808, -1.0), (0.1951, -0.9808, 1.0), (-3.258e-07, -1.0, -1.0), (-3.258e-07, -1.0, 1.0), (-0.1951, -0.9808, -1.0), (-0.1951, -0.9808, 1.0), (-0.3827, -0.9239, -1.0), (-0.3827, -0.9239, 1.0), (-0.5556, -0.8315, -1.0), (-0.5556, -0.8315, 1.0), (-0.7071, -0.7071, -1.0), (-0.7071, -0.7071, 1.0), (-0.8315, -0.5556, -1.0), (-0.8315, -0.5556, 1.0), (-0.9239, -0.3827, -1.0), (-0.9239, -0.3827, 1.0), (-0.9808, -0.1951, -1.0), (-0.9808, -0.1951, 1.0), (-1.0, 9.656e-07, -1.0), (-1.0, 9.656e-07, 1.0), (-0.9808, 0.1951, -1.0), (-0.9808, 0.1951, 1.0), (-0.9239, 0.3827, -1.0), (-0.9239, 0.3827, 1.0), (-0.8315, 0.5556, -1.0), (-0.8315, 0.5556, 1.0), (-0.7071, 0.7071, -1.0), (-0.7071, 0.7071, 1.0), (-0.5556, 0.8315, -1.0), (-0.5556, 0.8315, 1.0), (-0.3827, 0.9239, -1.0), (-0.3827, 0.9239, 1.0), (-0.1951, 0.9808, -1.0), (-0.1951, 0.9808, 1.0), (-8.292e-09, 1.07, 0.0), (0.2087, 1.049, 0.0), (0.4094, 0.9884, 0.0), (0.5944, 0.8895, 0.0), (0.7565, 0.7565, 0.0), (0.8895, 0.5944, 0.0), (0.9884, 0.4094, 0.0), (1.049, 0.2087, 0.0), (1.07, 6.087e-08, 0.0), (1.049, -0.2087, 0.0), (0.9884, -0.4094, 0.0), (0.8895, -0.5944, 0.0), (0.7565, -0.7565, 0.0), (0.5944, -0.8895, 0.0), (0.4094, -0.9884, 0.0), (0.2087, -1.049, 0.0), (-3.569e-07, -1.07, 0.0), (-0.2087, -1.049, 0.0), (-0.4094, -0.9884, 0.0), (-0.5944, -0.8895, 0.0), (-0.7565, -0.7565, 0.0), (-0.8895, -0.5944, 0.0), (-0.9884, -0.4094, 0.0), (-1.049, -0.2087, 0.0), (-1.07, 1.013e-06, 0.0), (-1.049, 0.2087, 0.0), (-0.9884, 0.4094, 0.0), (-0.8895, 0.5944, 0.0), (-0.7565, 0.7565, 0.0), (-0.5944, 0.8895, 0.0), (-0.4094, 0.9884, 0.0), (-0.2087, 1.049, 0.0), (0.1958, 0.9845, -0.8205), (0.3841, 0.9274, -0.8205), (0.5577, 0.8346, -0.8205), (0.7098, 0.7098, -0.8205), (0.8346, 0.5577, -0.8205), (0.9274, 0.3841, -0.8205), (0.9845, 0.1958, -0.8205), (1.004, 7.471e-08, -0.8205), (0.9845, -0.1958, -0.8205), (0.9274, -0.3841, -0.8205), (0.8346, -0.5577, -0.8205), (0.7098, -0.7098, -0.8205), (0.5577, -0.8346, -0.8205), (0.3841, -0.9274, -0.8205), (0.1958, -0.9845, -0.8205), (-3.275e-07, -1.004, -0.8205), (-0.1958, -0.9845, -0.8205), (-0.3841, -0.9274, -0.8205), (-0.5577, -0.8346, -0.8205), (-0.7098, -0.7098, -0.8205), (-0.8346, -0.5577, -0.8205), (-0.9274, -0.3841, -0.8205), (-0.9845, -0.1958, -0.8205), (-1.004, 9.682e-07, -0.8205), (-0.9845, 0.1958, -0.8205), (-0.9274, 0.3841, -0.8205), (-0.8346, 0.5577, -0.8205), (-0.7098, 0.7098, -0.8205), (-0.5577, 0.8346, -0.8205), (-0.3841, 0.9274, -0.8205), (-0.1958, 0.9845, -0.8205), (-4.469e-10, 1.004, -0.8205), (-4.334e-10, 1.004, 0.8121), (0.1958, 0.9844, 0.8121), (0.3841, 0.9273, 0.8121), (0.5576, 0.8345, 0.8121), (0.7097, 0.7097, 0.8121), (0.8345, 0.5576, 0.8121), (0.9273, 0.3841, 0.8121), (0.9844, 0.1958, 0.8121), (1.004, 7.473e-08, 0.8121), (0.9844, -0.1958, 0.8121), (0.9273, -0.3841, 0.8121), (0.8345, -0.5576, 0.8121), (0.7097, -0.7097, 0.8121), (0.5576, -0.8345, 0.8121), (0.3841, -0.9273, 0.8121), (0.1958, -0.9844, 0.8121), (-3.275e-07, -1.004, 0.8121), (-0.1958, -0.9844, 0.8121), (-0.3841, -0.9273, 0.8121), (-0.5576, -0.8345, 0.8121), (-0.7097, -0.7097, 0.8121), (-0.8345, -0.5576, 0.8121), (-0.9273, -0.3841, 0.8121), (-0.9844, -0.1958, 0.8121), (-1.004, 9.681e-07, 0.8121), (-0.9844, 0.1958, 0.8121), (-0.9273, 0.3841, 0.8121), (-0.8345, 0.5576, 0.8121), (-0.7097, 0.7097, 0.8121), (-0.5576, 0.8345, 0.8121), (-0.3841, 0.9273, 0.8121), (-0.1958, 0.9844, 0.8121), (1.785e-08, 0.8644, 1.0), (0.1686, 0.8478, 1.0), (0.3308, 0.7986, 1.0), (0.4802, 0.7187, 1.0), (0.6112, 0.6112, 1.0), (0.7187, 0.4802, 1.0), (0.7986, 0.3308, 1.0), (0.8478, 0.1686, 1.0), (0.8644, 1.017e-07, 1.0), (0.8478, -0.1686, 1.0), (0.7986, -0.3308, 1.0), (0.7187, -0.4802, 1.0), (0.6112, -0.6112, 1.0), (0.4802, -0.7187, 1.0), (0.3308, -0.7986, 1.0), (0.1686, -0.8478, 1.0), (-2.638e-07, -0.8644, 1.0), (-0.1686, -0.8478, 1.0), (-0.3308, -0.7986, 1.0), (-0.4802, -0.7187, 1.0), (-0.6112, -0.6112, 1.0), (-0.7187, -0.4802, 1.0), (-0.7986, -0.3308, 1.0), (-0.8478, -0.1686, 1.0), (-0.8644, 8.711e-07, 1.0), (-0.8478, 0.1686, 1.0), (-0.7986, 0.3308, 1.0), (-0.7187, 0.4802, 1.0), (-0.6112, 0.6112, 1.0), (-0.4802, 0.7187, 1.0), (-0.3308, 0.7986, 1.0), (-0.1686, 0.8478, 1.0), (1.477e-08, 0.8756, -1.0), (0.1708, 0.8588, -1.0), (0.3351, 0.8089, -1.0), (0.4864, 0.728, -1.0), (0.6191, 0.6191, -1.0), (0.728, 0.4864, -1.0), (0.8089, 0.3351, -1.0), (0.8588, 0.1708, -1.0), (0.8756, 1.016e-07, -1.0), (0.8588, -0.1708, -1.0), (0.8089, -0.3351, -1.0), (0.728, -0.4864, -1.0), (0.6191, -0.6191, -1.0), (0.4864, -0.728, -1.0), (0.3351, -0.8089, -1.0), (0.1708, -0.8588, -1.0), (-2.705e-07, -0.8756, -1.0), (-0.1708, -0.8588, -1.0), (-0.3351, -0.8089, -1.0), (-0.4864, -0.728, -1.0), (-0.6191, -0.6191, -1.0), (-0.728, -0.4864, -1.0), (-0.8089, -0.3351, -1.0), (-0.8588, -0.1708, -1.0), (-0.8756, 8.809e-07, -1.0), (-0.8588, 0.1708, -1.0), (-0.8089, 0.3351, -1.0), (-0.728, 0.4864, -1.0), (-0.6191, 0.6191, -1.0), (-0.4864, 0.728, -1.0), (-0.3351, 0.8089, -1.0), (-0.1708, 0.8588, -1.0)], [], [(128, 1, 3, 129), (129, 3, 5, 130), (130, 5, 7, 131), (131, 7, 9, 132), (132, 9, 11, 133), (133, 11, 13, 134), (134, 13, 15, 135), (135, 15, 17, 136), (136, 17, 19, 137), (137, 19, 21, 138), (138, 21, 23, 139), (139, 23, 25, 140), (140, 25, 27, 141), (141, 27, 29, 142), (142, 29, 31, 143), (143, 31, 33, 144), (144, 33, 35, 145), (145, 35, 37, 146), (146, 37, 39, 147), (147, 39, 41, 148), (148, 41, 43, 149), (149, 43, 45, 150), (150, 45, 47, 151), (151, 47, 49, 152), (152, 49, 51, 153), (153, 51, 53, 154), (154, 53, 55, 155), (155, 55, 57, 156), (156, 57, 59, 157), (157, 59, 61, 158), (55, 53, 186, 187), (159, 63, 1, 128), (158, 61, 63, 159), (60, 62, 223, 222), (127, 64, 65, 96), (96, 65, 66, 97), (97, 66, 67, 98), (98, 67, 68, 99), (99, 68, 69, 100), (100, 69, 70, 101), (101, 70, 71, 102), (102, 71, 72, 103), (103, 72, 73, 104), (104, 73, 74, 105), (105, 74, 75, 106), (106, 75, 76, 107), (107, 76, 77, 108), (108, 77, 78, 109), (109, 78, 79, 110), (110, 79, 80, 111), (111, 80, 81, 112), (112, 81, 82, 113), (113, 82, 83, 114), (114, 83, 84, 115), (115, 84, 85, 116), (116, 85, 86, 117), (117, 86, 87, 118), (118, 87, 88, 119), (119, 88, 89, 120), (120, 89, 90, 121), (121, 90, 91, 122), (122, 91, 92, 123), (123, 92, 93, 124), (124, 93, 94, 125), (126, 95, 64, 127), (125, 94, 95, 126), (0, 127, 96, 2), (2, 96, 97, 4), (4, 97, 98, 6), (6, 98, 99, 8), (8, 99, 100, 10), (10, 100, 101, 12), (12, 101, 102, 14), (14, 102, 103, 16), (16, 103, 104, 18), (18, 104, 105, 20), (20, 105, 106, 22), (22, 106, 107, 24), (24, 107, 108, 26), (26, 108, 109, 28), (28, 109, 110, 30), (30, 110, 111, 32), (32, 111, 112, 34), (34, 112, 113, 36), (36, 113, 114, 38), (38, 114, 115, 40), (40, 115, 116, 42), (42, 116, 117, 44), (44, 117, 118, 46), (46, 118, 119, 48), (48, 119, 120, 50), (50, 120, 121, 52), (52, 121, 122, 54), (54, 122, 123, 56), (56, 123, 124, 58), (58, 124, 125, 60), (62, 126, 127, 0), (60, 125, 126, 62), (64, 128, 129, 65), (65, 129, 130, 66), (66, 130, 131, 67), (67, 131, 132, 68), (68, 132, 133, 69), (69, 133, 134, 70), (70, 134, 135, 71), (71, 135, 136, 72), (72, 136, 137, 73), (73, 137, 138, 74), (74, 138, 139, 75), (75, 139, 140, 76), (76, 140, 141, 77), (77, 141, 142, 78), (78, 142, 143, 79), (79, 143, 144, 80), (80, 144, 145, 81), (81, 145, 146, 82), (82, 146, 147, 83), (83, 147, 148, 84), (84, 148, 149, 85), (85, 149, 150, 86), (86, 150, 151, 87), (87, 151, 152, 88), (88, 152, 153, 89), (89, 153, 154, 90), (90, 154, 155, 91), (91, 155, 156, 92), (92, 156, 157, 93), (93, 157, 158, 94), (95, 159, 128, 64), (94, 158, 159, 95), (161, 160, 191, 190, 189, 188, 187, 186, 185, 184, 183, 182, 181, 180, 179, 178, 177, 176, 175, 174, 173, 172, 171, 170, 169, 168, 167, 166, 165, 164, 163, 162), (11, 9, 164, 165), (33, 31, 175, 176), (61, 59, 189, 190), (39, 37, 178, 179), (3, 1, 160, 161), (17, 15, 167, 168), (45, 43, 181, 182), (23, 21, 170, 171), (51, 49, 184, 185), (7, 5, 162, 163), (29, 27, 173, 174), (57, 55, 187, 188), (35, 33, 176, 177), (13, 11, 165, 166), (63, 61, 190, 191), (41, 39, 179, 180), (19, 17, 168, 169), (47, 45, 182, 183), (25, 23, 171, 172), (53, 51, 185, 186), (9, 7, 163, 164), (31, 29, 174, 175), (59, 57, 188, 189), (37, 35, 177, 178), (15, 13, 166, 167), (1, 63, 191, 160), (43, 41, 180, 181), (21, 19, 169, 170), (49, 47, 183, 184), (5, 3, 161, 162), (27, 25, 172, 173), (192, 193, 194, 195, 196, 197, 198, 199, 200, 201, 202, 203, 204, 205, 206, 207, 208, 209, 210, 211, 212, 213, 214, 215, 216, 217, 218, 219, 220, 221, 222, 223), (38, 40, 212, 211), (16, 18, 201, 200), (44, 46, 215, 214), (22, 24, 204, 203), (50, 52, 218, 217), (6, 8, 196, 195), (28, 30, 207, 206), (56, 58, 221, 220), (34, 36, 210, 209), (12, 14, 199, 198), (62, 0, 192, 223), (40, 42, 213, 212), (18, 20, 202, 201), (46, 48, 216, 215), (2, 4, 194, 193), (24, 26, 205, 204), (52, 54, 219, 218), (8, 10, 197, 196), (30, 32, 208, 207), (58, 60, 222, 221), (36, 38, 211, 210), (0, 2, 193, 192), (14, 16, 200, 199), (42, 44, 214, 213), (20, 22, 203, 202), (48, 50, 217, 216), (4, 6, 195, 194), (26, 28, 206, 205), (54, 56, 220, 219), (32, 34, 209, 208), (10, 12, 198, 197)])
me_cylinder_001.polygons.foreach_set('use_smooth', [True] * 194)
me_cylinder_001.use_remesh_preserve_volume = False
me_cylinder_001.use_remesh_preserve_attributes = False
me_cylinder_001.use_mirror_vertex_groups = False
me_cylinder_001.update()
me_cylinder = bpy.data.meshes.new('Cylinder')
me_cylinder.from_pydata([(-4.497e-08, 1.379, -1.0), (1.098e-08, 0.8649, 2.551), (0.269, 1.352, -1.0), (0.1687, 0.8483, 2.551), (0.5276, 1.274, -1.0), (0.331, 0.7991, 2.551), (0.766, 1.146, -1.0), (0.4805, 0.7192, 2.551), (0.9749, 0.9749, -1.0), (0.6116, 0.6116, 2.551), (1.146, 0.766, -1.0), (0.7192, 0.4805, 2.551), (1.274, 0.5276, -1.0), (0.7991, 0.331, 2.551), (1.352, 0.269, -1.0), (0.8483, 0.1687, 2.551), (1.379, -3.835e-09, -1.0), (0.8649, 1.096e-07, 2.551), (1.352, -0.269, -1.0), (0.8483, -0.1687, 2.551), (1.274, -0.5276, -1.0), (0.7991, -0.331, 2.551), (1.146, -0.766, -1.0), (0.7192, -0.4805, 2.551), (0.9749, -0.9749, -1.0), (0.6116, -0.6116, 2.551), (0.766, -1.146, -1.0), (0.4805, -0.7192, 2.551), (0.5276, -1.274, -1.0), (0.331, -0.7991, 2.551), (0.269, -1.352, -1.0), (0.1687, -0.8483, 2.551), (-4.942e-07, -1.379, -1.0), (-2.708e-07, -0.8649, 2.551), (-0.269, -1.352, -1.0), (-0.1687, -0.8483, 2.551), (-0.5276, -1.274, -1.0), (-0.331, -0.7991, 2.551), (-0.766, -1.146, -1.0), (-0.4805, -0.7192, 2.551), (-0.9749, -0.9749, -1.0), (-0.6116, -0.6116, 2.551), (-1.146, -0.766, -1.0), (-0.7192, -0.4805, 2.551), (-1.274, -0.5276, -1.0), (-0.7991, -0.331, 2.551), (-1.352, -0.269, -1.0), (-0.8483, -0.1687, 2.551), (-1.379, 1.223e-06, -1.0), (-0.8649, 8.795e-07, 2.551), (-1.352, 0.269, -1.0), (-0.8483, 0.1687, 2.551), (-1.274, 0.5276, -1.0), (-0.7991, 0.331, 2.551), (-1.146, 0.766, -1.0), (-0.7192, 0.4805, 2.551), (-0.9749, 0.9749, -1.0), (-0.6116, 0.6116, 2.551), (-0.766, 1.146, -1.0), (-0.4805, 0.7192, 2.551), (-0.5276, 1.274, -1.0), (-0.331, 0.7991, 2.551), (-0.269, 1.352, -1.0), (-0.1687, 0.8483, 2.551), (4.358e-09, 0.9476, -0.4607), (4.358e-09, 0.9476, 0.5594), (4.358e-09, 0.9476, 1.033), (0.1849, 0.9294, 1.033), (0.1849, 0.9294, 0.5594), (0.1751, 0.8797, -0.4582), (0.3626, 0.8754, 1.033), (0.3626, 0.8754, 0.5594), (0.3436, 0.8286, -0.4582), (0.5264, 0.7879, 1.033), (0.5264, 0.7879, 0.5594), (0.4988, 0.7457, -0.4582), (0.67, 0.67, 1.033), (0.67, 0.67, 0.5594), (0.6348, 0.634, -0.4582), (0.7879, 0.5264, 1.033), (0.7879, 0.5264, 0.5594), (0.7465, 0.498, -0.4582), (0.8754, 0.3626, 1.033), (0.8754, 0.3626, 0.5594), (0.8294, 0.3428, -0.4582), (0.9294, 0.1849, 1.033), (0.9294, 0.1849, 0.5594), (0.8805, 0.1744, -0.4582), (0.9476, 9.073e-08, 1.033), (0.9476, 9.073e-08, 0.5594), (0.8978, -0.0007907, -0.4582), (0.9294, -0.1849, 1.033), (0.9294, -0.1849, 0.5594), (0.8805, -0.1759, -0.4582), (0.8754, -0.3626, 1.033), (0.8754, -0.3626, 0.5594), (0.8294, -0.3443, -0.4582), (0.7879, -0.5264, 1.033), (0.7879, -0.5264, 0.5594), (0.7465, -0.4996, -0.4582), (0.67, -0.67, 1.033), (0.67, -0.67, 0.5594), (0.6348, -0.6356, -0.4582), (0.5264, -0.7879, 1.033), (0.5264, -0.7879, 0.5594), (0.4988, -0.7472, -0.4582), (0.3626, -0.8754, 1.033), (0.3626, -0.8754, 0.5594), (0.3436, -0.8302, -0.4582), (0.1849, -0.9294, 1.033), (0.1849, -0.9294, 0.5594), (0.1751, -0.8813, -0.4582), (-3.044e-07, -0.9476, 1.033), (-3.044e-07, -0.9476, 0.5594), (-2.825e-07, -0.8985, -0.4582), (-0.1849, -0.9294, 1.033), (-0.1849, -0.9294, 0.5594), (-0.1751, -0.8813, -0.4582), (-0.3626, -0.8754, 1.033), (-0.3626, -0.8754, 0.5594), (-0.3436, -0.8302, -0.4582), (-0.5264, -0.7879, 1.033), (-0.5264, -0.7879, 0.5594), (-0.4988, -0.7472, -0.4582), (-0.67, -0.67, 1.033), (-0.67, -0.67, 0.5594), (-0.6348, -0.6356, -0.4582), (-0.7879, -0.5264, 1.033), (-0.7879, -0.5264, 0.5594), (-0.7465, -0.4996, -0.4582), (-0.8754, -0.3626, 1.033), (-0.8754, -0.3626, 0.5594), (-0.8294, -0.3443, -0.4582), (-0.9294, -0.1849, 1.033), (-0.9294, -0.1849, 0.5594), (-0.8805, -0.1759, -0.4582), (-0.9476, 9.342e-07, 1.033), (-0.9476, 9.342e-07, 0.5594), (-0.8978, -0.0007899, -0.4582), (-0.9294, 0.1849, 1.033), (-0.9294, 0.1849, 0.5594), (-0.8805, 0.1744, -0.4582), (-0.8754, 0.3626, 1.033), (-0.8754, 0.3626, 0.5594), (-0.8294, 0.3428, -0.4582), (-0.7879, 0.5264, 1.033), (-0.7879, 0.5264, 0.5594), (-0.7465, 0.498, -0.4582), (-0.67, 0.67, 1.033), (-0.67, 0.67, 0.5594), (-0.6348, 0.634, -0.4582), (-0.5264, 0.7879, 1.033), (-0.5264, 0.7879, 0.5594), (-0.4988, 0.7457, -0.4582), (-0.3626, 0.8754, 1.033), (-0.3626, 0.8754, 0.5594), (-0.3436, 0.8286, -0.4582), (-0.1849, 0.9294, 1.033), (-0.1849, 0.9294, 0.5594), (-0.1751, 0.8797, -0.4582), (0.1971, 0.9907, -0.6745), (0.3866, 0.9333, -0.6745), (0.5612, 0.8399, -0.6745), (0.7143, 0.7143, -0.6745), (0.8399, 0.5612, -0.6745), (0.9333, 0.3866, -0.6745), (0.9907, 0.1971, -0.6745), (1.01, 7.558e-08, -0.6745), (0.9907, -0.1971, -0.6745), (0.9333, -0.3866, -0.6745), (0.8399, -0.5612, -0.6745), (0.7143, -0.7143, -0.6745), (0.5612, -0.8399, -0.6745), (0.3866, -0.9333, -0.6745), (0.1971, -0.9907, -0.6745), (-3.321e-07, -1.01, -0.6745), (-0.1971, -0.9907, -0.6745), (-0.3866, -0.9333, -0.6745), (-0.5612, -0.8399, -0.6745), (-0.7143, -0.7143, -0.6745), (-0.8399, -0.5612, -0.6745), (-0.9333, -0.3866, -0.6745), (-0.9907, -0.1971, -0.6745), (-1.01, 9.747e-07, -0.6745), (-0.9907, 0.1971, -0.6745), (-0.9333, 0.3866, -0.6745), (-0.8399, 0.5612, -0.6745), (-0.7143, 0.7143, -0.6745), (-0.5612, 0.8399, -0.6745), (-0.3866, 0.9333, -0.6745), (-0.1971, 0.9907, -0.6745), (-2.915e-09, 1.01, -0.6745), (1.379, -3.835e-09, -1.037), (0.2559, -1.287, -0.9336), (0.5021, -1.212, -0.9336), (-0.269, -1.352, -1.037), (0.7289, -1.091, -0.9336), (0.9277, -0.9277, -0.9336), (1.091, -0.7289, -0.9336), (1.212, -0.5021, -0.9336), (1.287, -0.2559, -0.9336), (-1.274, 0.5276, -1.037), (1.312, 1.057e-08, -0.9336), (-4.497e-08, 1.379, -1.037), (1.274, 0.5276, -1.037), (1.287, 0.2559, -0.9336), (1.212, 0.5021, -0.9336), (1.091, 0.7289, -0.9336), (0.9277, 0.9277, -0.9336), (0.7289, 1.091, -0.9336), (0.5021, 1.212, -0.9336), (0.2559, 1.287, -0.9336), (-1.074e-08, 1.085, -0.7853), (-0.2117, 1.064, -0.7853), (-0.4153, 1.003, -0.7853), (-0.6029, 0.9023, -0.7853), (-0.7674, 0.7674, -0.7853), (-0.9023, 0.6029, -0.7853), (-1.003, 0.4153, -0.7853), (-1.064, 0.2117, -0.7853), (-1.085, 1.025e-06, -0.7853), (-1.064, -0.2117, -0.7853), (-1.003, -0.4153, -0.7853), (-0.9023, -0.6029, -0.7853), (-0.7674, -0.7674, -0.7853), (-0.6029, -0.9023, -0.7853), (-0.4153, -1.003, -0.7853), (-0.2117, -1.064, -0.7853), (-3.643e-07, -1.085, -0.7853), (0.2117, -1.064, -0.7853), (0.4153, -1.003, -0.7853), (0.6029, -0.9023, -0.7853), (0.7674, -0.7674, -0.7853), (0.9023, -0.6029, -0.7853), (1.003, -0.4153, -0.7853), (1.064, -0.2117, -0.7853), (1.085, 5.929e-08, -0.7853), (1.064, 0.2117, -0.7853), (1.003, 0.4153, -0.7853), (0.9023, 0.6029, -0.7853), (0.7674, 0.7674, -0.7853), (0.6029, 0.9023, -0.7853), (0.4153, 1.003, -0.7853), (0.2117, 1.064, -0.7853), (-4.649e-07, -1.312, -0.9336), (-0.2559, -1.287, -0.9336), (-0.5021, -1.212, -0.9336), (-0.7289, -1.091, -0.9336), (-0.9277, -0.9277, -0.9336), (-1.091, -0.7289, -0.9336), (-1.212, -0.5021, -0.9336), (-1.287, -0.2559, -0.9336), (-1.312, 1.178e-06, -0.9336), (-1.287, 0.2559, -0.9336), (-1.212, 0.5021, -0.9336), (-1.091, 0.7289, -0.9336), (-0.9277, 0.9277, -0.9336), (-0.7289, 1.091, -0.9336), (-0.5021, 1.212, -0.9336), (-0.2559, 1.287, -0.9336), (-3.745e-08, 1.312, -0.9336), (2.938e-08, 0.696, 2.413), (0.1358, 0.6827, 2.413), (0.2664, 0.643, 2.413), (0.3867, 0.5787, 2.413), (0.4922, 0.4922, 2.413), (0.5787, 0.3867, 2.413), (0.643, 0.2664, 2.413), (0.6827, 0.1358, 2.413), (0.696, 1.453e-07, 2.413), (0.6827, -0.1358, 2.413), (0.643, -0.2664, 2.413), (0.5787, -0.3867, 2.413), (0.4922, -0.4922, 2.413), (0.3867, -0.5787, 2.413), (0.2664, -0.643, 2.413), (0.1358, -0.6827, 2.413), (-1.974e-07, -0.696, 2.413), (-0.1358, -0.6827, 2.413), (-0.2664, -0.643, 2.413), (-0.3867, -0.5787, 2.413), (-0.4922, -0.4922, 2.413), (-0.5787, -0.3867, 2.413), (-0.643, -0.2664, 2.413), (-0.6827, -0.1358, 2.413), (-0.696, 7.648e-07, 2.413), (-0.6827, 0.1358, 2.413), (-0.643, 0.2664, 2.413), (-0.5787, 0.3867, 2.413), (-0.4922, 0.4922, 2.413), (-0.3867, 0.5787, 2.413), (-0.2664, 0.643, 2.413), (-0.1358, 0.6827, 2.413), (1.764e-08, 0.7941, 2.476), (0.1549, 0.7789, 2.476), (0.3039, 0.7337, 2.476), (0.4412, 0.6603, 2.476), (0.5615, 0.5615, 2.476), (0.6603, 0.4412, 2.476), (0.7337, 0.3039, 2.476), (0.7789, 0.1549, 2.476), (0.7941, 1.267e-07, 2.476), (0.7789, -0.1549, 2.476), (0.7337, -0.3039, 2.476), (0.6603, -0.4412, 2.476), (0.5615, -0.5615, 2.476), (0.4412, -0.6603, 2.476), (0.3039, -0.7337, 2.476), (0.1549, -0.7789, 2.476), (-2.411e-07, -0.7941, 2.476), (-0.1549, -0.7789, 2.476), (-0.3039, -0.7337, 2.476), (-0.4412, -0.6603, 2.476), (-0.5615, -0.5615, 2.476), (-0.6603, -0.4412, 2.476), (-0.7337, -0.3039, 2.476), (-0.7789, -0.1549, 2.476), (-0.7941, 8.336e-07, 2.476), (-0.7789, 0.1549, 2.476), (-0.7337, 0.3039, 2.476), (-0.6603, 0.4412, 2.476), (-0.5615, 0.5615, 2.476), (-0.4412, 0.6603, 2.476), (-0.3039, 0.7337, 2.476), (-0.1549, 0.7789, 2.476), (1.326e-08, 0.8598, 2.534), (0.1677, 0.8432, 2.534), (0.329, 0.7943, 2.534), (0.4777, 0.7149, 2.534), (0.6079, 0.6079, 2.534), (0.7149, 0.4777, 2.534), (0.7943, 0.329, 2.534), (0.8432, 0.1677, 2.534), (0.8598, 1.116e-07, 2.534), (0.8432, -0.1677, 2.534), (0.7943, -0.329, 2.534), (0.7149, -0.4777, 2.534), (0.6079, -0.6079, 2.534), (0.4777, -0.7149, 2.534), (0.329, -0.7943, 2.534), (0.1677, -0.8432, 2.534), (-2.669e-07, -0.8598, 2.534), (-0.1677, -0.8432, 2.534), (-0.329, -0.7943, 2.534), (-0.4777, -0.7149, 2.534), (-0.6079, -0.6079, 2.534), (-0.7149, -0.4777, 2.534), (-0.7943, -0.329, 2.534), (-0.8432, -0.1677, 2.534), (-0.8598, 8.769e-07, 2.534), (-0.8432, 0.1677, 2.534), (-0.7943, 0.329, 2.534), (-0.7149, 0.4777, 2.534), (-0.6079, 0.6079, 2.534), (-0.4777, 0.7149, 2.534), (-0.329, 0.7943, 2.534), (-0.1677, 0.8432, 2.534), (0.269, 1.352, -1.037), (0.766, 1.146, -1.037), (1.352, -0.269, -1.037), (1.146, 0.766, -1.037), (-0.9749, -0.9749, -1.037), (0.5276, 1.274, -1.037), (0.766, -1.146, -1.037), (-0.766, -1.146, -1.037), (-1.379, 1.223e-06, -1.037), (-1.352, 0.269, -1.037), (-1.146, 0.766, -1.037), (-0.9749, 0.9749, -1.037), (-0.766, 1.146, -1.037), (-0.269, 1.352, -1.037), (1.274, -0.5276, -1.037), (0.5276, -1.274, -1.037), (-0.5276, -1.274, -1.037), (-1.274, -0.5276, -1.037), (-0.5276, 1.274, -1.037), (0.9749, 0.9749, -1.037), (0.269, -1.352, -1.037), (-1.258, -0.2502, -1.037), (-4.541e-07, -1.283, -1.037), (0.907, -0.907, -1.037), (-1.146, -0.766, -1.037), (1.067, -0.7126, -1.037), (1.258, 0.2502, -1.037), (-1.067, -0.7126, -1.037), (0.2502, -1.258, -1.037), (0.907, 0.907, -1.037), (-0.4909, 1.185, -1.037), (-1.185, -0.4909, -1.037), (-0.4909, -1.185, -1.037), (0.4909, -1.185, -1.037), (1.185, -0.4909, -1.037), (-0.2502, 1.258, -1.037), (-0.7126, 1.067, -1.037), (-0.907, 0.907, -1.037), (-1.067, 0.7126, -1.037), (-1.258, 0.2502, -1.037), (-1.283, 1.157e-06, -1.037), (-0.7126, -1.067, -1.037), (1.352, 0.269, -1.037), (0.7126, -1.067, -1.037), (0.4909, 1.185, -1.037), (-0.907, -0.907, -1.037), (1.146, -0.766, -1.037), (0.9749, -0.9749, -1.037), (1.067, 0.7126, -1.037), (1.258, -0.2502, -1.037), (-4.942e-07, -1.379, -1.037), (0.7126, 1.067, -1.037), (0.2502, 1.258, -1.037), (-1.352, -0.269, -1.037), (1.185, 0.4909, -1.037), (-3.613e-08, 1.283, -1.037), (-1.185, 0.4909, -1.037), (-0.2502, -1.258, -1.037), (1.283, 1.536e-08, -1.037), (0.1727, 0.8677, -0.08748), (0.3388, 0.8173, -0.08748), (0.4918, 0.7355, -0.08748), (0.626, 0.6254, -0.08748), (0.7361, 0.4913, -0.08748), (0.8179, 0.3382, -0.08748), (0.8682, 0.1722, -0.08748), (0.8853, -0.0005472, -0.08748), (0.8682, -0.1733, -0.08748), (0.8179, -0.3393, -0.08748), (0.7361, -0.4924, -0.08748), (0.626, -0.6265, -0.08748), (0.4918, -0.7366, -0.08748), (0.3388, -0.8184, -0.08748), (0.1727, -0.8688, -0.08748), (-2.773e-07, -0.8858, -0.08748), (-0.1727, -0.8688, -0.08748), (-0.3388, -0.8184, -0.08748), (-0.4918, -0.7366, -0.08748), (-0.626, -0.6265, -0.08748), (-0.7361, -0.4924, -0.08748), (8.941e-08, 2.384e-07, -1.037), (-0.8179, -0.3393, -0.08748), (-0.8682, -0.1733, -0.08748), (-0.8853, -0.0005464, -0.08748), (-0.8682, 0.1722, -0.08748), (-0.8179, 0.3382, -0.08748), (-0.7361, 0.4913, -0.08748), (-0.626, 0.6254, -0.08748), (-0.4918, 0.7355, -0.08748), (-0.3388, 0.8173, -0.08748), (-0.1727, 0.8677, -0.08748), (3.924e-08, 0.5828, 2.193), (0.1137, 0.5716, 2.193), (0.223, 0.5384, 2.193), (0.3238, 0.4846, 2.193), (0.4121, 0.4121, 2.193), (0.4846, 0.3238, 2.193), (0.5384, 0.223, 2.193), (0.5716, 0.1137, 2.193), (0.5828, 1.668e-07, 2.193), (0.5716, -0.1137, 2.193), (0.5384, -0.223, 2.193), (0.4846, -0.3238, 2.193), (0.4121, -0.4121, 2.193), (0.3238, -0.4846, 2.193), (0.223, -0.5384, 2.193), (0.1137, -0.5716, 2.193), (-1.507e-07, -0.5828, 2.193), (-0.1137, -0.5716, 2.193), (-0.223, -0.5384, 2.193), (-0.3238, -0.4846, 2.193), (-0.4121, -0.4121, 2.193), (-0.4846, -0.3238, 2.193), (-0.5384, -0.223, 2.193), (-0.5716, -0.1137, 2.193), (-0.5828, 6.855e-07, 2.193), (-0.5716, 0.1137, 2.193), (-0.5384, 0.223, 2.193), (-0.4846, 0.3238, 2.193), (-0.4121, 0.4121, 2.193), (-0.3238, 0.4846, 2.193), (-0.223, 0.5384, 2.193), (-0.1137, 0.5716, 2.193), (1.407e-08, 0.8576, 1.395), (0.1673, 0.8411, 1.395), (0.3282, 0.7923, 1.395), (0.4765, 0.7131, 1.395), (0.6064, 0.6064, 1.395), (0.7131, 0.4765, 1.395), (0.7923, 0.3282, 1.395), (0.8411, 0.1673, 1.395), (0.8576, 1.089e-07, 1.395), (0.8411, -0.1673, 1.395), (0.7923, -0.3282, 1.395), (0.7131, -0.4765, 1.395), (0.6064, -0.6064, 1.395), (0.4765, -0.7131, 1.395), (0.3282, -0.7923, 1.395), (0.1673, -0.8411, 1.395), (-2.654e-07, -0.8576, 1.395), (-0.1673, -0.8411, 1.395), (-0.3282, -0.7923, 1.395), (-0.4765, -0.7131, 1.395), (-0.6064, -0.6064, 1.395), (-0.7131, -0.4765, 1.395), (-0.7923, -0.3282, 1.395), (-0.8411, -0.1673, 1.395), (-0.8576, 8.722e-07, 1.395), (-0.8411, 0.1673, 1.395), (-0.7923, 0.3282, 1.395), (-0.7131, 0.4765, 1.395), (-0.6064, 0.6064, 1.395), (-0.4765, 0.7131, 1.395), (-0.3282, 0.7923, 1.395), (-0.1673, 0.8411, 1.395), (3.628e-08, 0.6043, 1.939), (0.1179, 0.5927, 1.939), (0.2313, 0.5583, 1.939), (0.3357, 0.5025, 1.939), (0.4273, 0.4273, 1.939), (0.5025, 0.3357, 1.939), (0.5583, 0.2313, 1.939), (0.5927, 0.1179, 1.939), (0.6043, 1.624e-07, 1.939), (0.5927, -0.1179, 1.939), (0.5583, -0.2313, 1.939), (0.5025, -0.3357, 1.939), (0.4273, -0.4273, 1.939), (0.3357, -0.5025, 1.939), (0.2313, -0.5583, 1.939), (0.1179, -0.5927, 1.939), (-1.606e-07, -0.6043, 1.939), (-0.1179, -0.5927, 1.939), (-0.2313, -0.5583, 1.939), (-0.3357, -0.5025, 1.939), (-0.4273, -0.4273, 1.939), (-0.5025, -0.3357, 1.939), (-0.5583, -0.2313, 1.939), (-0.5927, -0.1179, 1.939), (-0.6043, 7.003e-07, 1.939), (-0.5927, 0.1179, 1.939), (-0.5583, 0.2313, 1.939), (-0.5025, 0.3357, 1.939), (-0.4273, 0.4273, 1.939), (-0.3357, 0.5025, 1.939), (-0.2313, 0.5583, 1.939), (-0.1179, 0.5927, 1.939), (3.589e-08, 0.6242, 2.303), (0.1218, 0.6122, 2.303), (0.2389, 0.5767, 2.303), (0.3468, 0.519, 2.303), (0.4414, 0.4414, 2.303), (0.519, 0.3468, 2.303), (0.5767, 0.2389, 2.303), (0.6122, 0.1218, 2.303), (0.6242, 1.595e-07, 2.303), (0.6122, -0.1218, 2.303), (0.5767, -0.2389, 2.303), (0.519, -0.3468, 2.303), (0.4414, -0.4414, 2.303), (0.3468, -0.519, 2.303), (0.2389, -0.5767, 2.303), (0.1218, -0.6122, 2.303), (-1.675e-07, -0.6242, 2.303), (-0.1218, -0.6122, 2.303), (-0.2389, -0.5767, 2.303), (-0.3468, -0.519, 2.303), (-0.4414, -0.4414, 2.303), (-0.519, -0.3468, 2.303), (-0.5767, -0.2389, 2.303), (-0.6122, -0.1218, 2.303), (-0.6242, 7.151e-07, 2.303), (-0.6122, 0.1218, 2.303), (-0.5767, 0.2389, 2.303), (-0.519, 0.3468, 2.303), (-0.4414, 0.4414, 2.303), (-0.3468, 0.519, 2.303), (-0.2389, 0.5767, 2.303), (-0.1218, 0.6122, 2.303), (1.099e-08, 0.8802, -0.3696), (0.1719, 0.8633, -0.3696), (0.3371, 0.8132, -0.3696), (0.4895, 0.7317, -0.3696), (0.623, 0.6222, -0.3696), (0.7325, 0.4887, -0.3696), (0.8139, 0.3364, -0.3696), (0.8641, 0.1711, -0.3696), (0.881, -0.0007907, -0.3696), (0.8641, -0.1727, -0.3696), (0.8139, -0.3379, -0.3696), (0.7325, -0.4903, -0.3696), (0.623, -0.6238, -0.3696), (0.4895, -0.7333, -0.3696), (0.3371, -0.8147, -0.3696), (0.1719, -0.8649, -0.3696), (-2.761e-07, -0.8818, -0.3696), (-0.1719, -0.8649, -0.3696), (-0.3371, -0.8147, -0.3696), (-0.4895, -0.7333, -0.3696), (-0.623, -0.6238, -0.3696), (-0.7325, -0.4903, -0.3696), (-0.8139, -0.3379, -0.3696), (-0.8641, -0.1727, -0.3696), (-0.881, -0.0007899, -0.3696), (-0.8641, 0.1711, -0.3696), (-0.8139, 0.3364, -0.3696), (-0.7325, 0.4887, -0.3696), (-0.623, 0.6222, -0.3696), (-0.4895, 0.7317, -0.3696), (-0.3371, 0.8132, -0.3696), (-0.1719, 0.8633, -0.3696), (4.859e-09, 0.9387, -0.1423), (0.185, 0.93, 0.2157), (0.3629, 0.8761, 0.2157), (0.5268, 0.7885, 0.2157), (0.6705, 0.6705, 0.2157), (0.7885, 0.5268, 0.2157), (0.8761, 0.3629, 0.2157), (0.93, 0.185, 0.2157), (0.9483, 8.846e-08, 0.2157), (0.93, -0.185, 0.2157), (0.8761, -0.3629, 0.2157), (0.7885, -0.5268, 0.2157), (0.6705, -0.6705, 0.2157), (0.5268, -0.7885, 0.2157), (0.3629, -0.8761, 0.2157), (0.185, -0.93, 0.2157), (-3.053e-07, -0.9483, 0.2157), (-0.185, -0.93, 0.2157), (-0.3629, -0.8761, 0.2157), (-0.5268, -0.7885, 0.2157), (-0.6705, -0.6705, 0.2157), (-0.7885, -0.5268, 0.2157), (-0.8761, -0.3629, 0.2157), (-0.93, -0.185, 0.2157), (-0.9483, 9.325e-07, 0.2157), (-0.93, 0.185, 0.2157), (-0.8761, 0.3629, 0.2157), (-0.7885, 0.5268, 0.2157), (-0.6705, 0.6705, 0.2157), (-0.5268, 0.7885, 0.2157), (-0.3629, 0.8761, 0.2157), (-0.185, 0.93, 0.2157), (3.725e-09, 0.9483, 0.2157), (1.113e-08, 0.8847, -0.08748), (4.453e-08, 0.469, 2.551), (0.0915, 0.46, 2.551), (0.1795, 0.4333, 2.551), (0.2606, 0.39, 2.551), (0.3316, 0.3316, 2.551), (0.39, 0.2606, 2.551), (0.4333, 0.1795, 2.551), (0.46, 0.0915, 2.551), (0.469, 2.018e-07, 2.551), (0.46, -0.0915, 2.551), (0.4333, -0.1795, 2.551), (0.39, -0.2606, 2.551), (0.3316, -0.3316, 2.551), (0.2606, -0.39, 2.551), (0.1795, -0.4333, 2.551), (0.0915, -0.46, 2.551), (-1.083e-07, -0.469, 2.551), (-0.0915, -0.46, 2.551), (-0.1795, -0.4333, 2.551), (-0.2606, -0.39, 2.551), (-0.3316, -0.3316, 2.551), (-0.39, -0.2606, 2.551), (-0.4333, -0.1795, 2.551), (-0.46, -0.0915, 2.551), (-0.469, 6.193e-07, 2.551), (-0.46, 0.0915, 2.551), (-0.4333, 0.1795, 2.551), (-0.39, 0.2606, 2.551), (-0.3316, 0.3316, 2.551), (-0.2606, 0.39, 2.551), (-0.1795, 0.4333, 2.551), (-0.0915, 0.46, 2.551), (1.843e-08, 0.3814, 2.733), (0.0744, 0.3741, 2.733), (0.1459, 0.3524, 2.733), (0.2119, 0.3171, 2.733), (0.2697, 0.2697, 2.733), (0.3171, 0.2119, 2.733), (0.3524, 0.1459, 2.733), (0.3741, 0.0744, 2.733), (0.3814, 2.226e-07, 2.733), (0.3741, -0.0744, 2.733), (0.3524, -0.1459, 2.733), (0.3171, -0.2119, 2.733), (0.2697, -0.2697, 2.733), (0.2119, -0.3171, 2.733), (0.1459, -0.3524, 2.733), (0.0744, -0.3741, 2.733), (-1.058e-07, -0.3814, 2.733), (-0.0744, -0.3741, 2.733), (-0.1459, -0.3524, 2.733), (-0.2119, -0.3171, 2.733), (-0.2697, -0.2697, 2.733), (-0.3171, -0.2119, 2.733), (-0.3524, -0.1459, 2.733), (-0.3741, -0.0744, 2.733), (-0.3814, 5.621e-07, 2.733), (-0.3741, 0.0744, 2.733), (-0.3524, 0.1459, 2.733), (-0.3171, 0.2119, 2.733), (-0.2697, 0.2697, 2.733), (-0.2119, 0.3171, 2.733), (-0.1459, 0.3524, 2.733), (-0.0744, 0.3741, 2.733), (-0.4824, 0.1998, 2.551), (-0.5121, 0.1019, 2.551), (0.3692, 0.3692, 2.551), (0.2901, 0.4342, 2.551), (0.1019, -0.5121, 2.551), (0.1998, -0.4824, 2.551), (-0.2901, 0.4342, 2.551), (-0.3692, 0.3692, 2.551), (-0.1998, -0.4824, 2.551), (-0.1019, -0.5121, 2.551), (0.5121, 0.1019, 2.551), (0.4824, 0.1998, 2.551), (4.003e-08, 0.5222, 2.551), (-0.1019, 0.5121, 2.551), (-0.4342, -0.2901, 2.551), (-0.3692, -0.3692, 2.551), (0.4824, -0.1998, 2.551), (0.5121, -0.1019, 2.551), (-0.5222, 6.542e-07, 2.551), (-0.5121, -0.1019, 2.551), (0.1998, 0.4824, 2.551), (0.1019, 0.5121, 2.551), (0.2901, -0.4342, 2.551), (0.3692, -0.3692, 2.551), (-0.4342, 0.2901, 2.551), (0.4342, 0.2901, 2.551), (-1.301e-07, -0.5222, 2.551), (-0.1998, 0.4824, 2.551), (-0.2901, -0.4342, 2.551), (0.5222, 1.895e-07, 2.551), (-0.4824, -0.1998, 2.551), (0.4342, -0.2901, 2.551), (2.028e-08, 0.3876, 2.72), (-0.07562, 0.3802, 2.72), (-0.3223, -0.2153, 2.72), (-0.2741, -0.2741, 2.72), (0.3581, -0.1483, 2.72), (0.3802, -0.07562, 2.72), (-0.1483, 0.3581, 2.72), (-0.2153, 0.3223, 2.72), (-0.2153, -0.3223, 2.72), (-0.1483, -0.3581, 2.72), (0.3876, 2.211e-07, 2.72), (0.3802, 0.07562, 2.72), (-0.2741, 0.2741, 2.72), (-0.3223, 0.2153, 2.72), (-0.07562, -0.3802, 2.72), (-1.06e-07, -0.3876, 2.72), (0.3581, 0.1483, 2.72), (0.3223, 0.2153, 2.72), (-0.3581, 0.1483, 2.72), (-0.3802, 0.07562, 2.72), (0.2741, 0.2741, 2.72), (0.2153, 0.3223, 2.72), (0.07562, -0.3802, 2.72), (0.1483, -0.3581, 2.72), (-0.3876, 5.661e-07, 2.72), (-0.3802, -0.07562, 2.72), (0.1483, 0.3581, 2.72), (0.07562, 0.3802, 2.72), (0.2153, -0.3223, 2.72), (0.2741, -0.2741, 2.72), (-0.3581, -0.1483, 2.72), (0.3223, -0.2153, 2.72), (2.343e-08, 0.3245, 2.733), (0.0633, 0.3182, 2.733), (0.1242, 0.2998, 2.733), (0.1803, 0.2698, 2.733), (0.2294, 0.2294, 2.733), (0.2698, 0.1803, 2.733), (0.2998, 0.1242, 2.733), (0.3182, 0.0633, 2.733), (0.3245, 2.372e-07, 2.733), (0.3182, -0.0633, 2.733), (0.2998, -0.1242, 2.733), (0.2698, -0.1803, 2.733), (0.2294, -0.2294, 2.733), (0.1803, -0.2698, 2.733), (0.1242, -0.2998, 2.733), (0.0633, -0.3182, 2.733), (-8.23e-08, -0.3245, 2.733), (-0.0633, -0.3182, 2.733), (-0.1242, -0.2998, 2.733), (-0.1803, -0.2698, 2.733), (-0.2294, -0.2294, 2.733), (-0.2698, -0.1803, 2.733), (-0.2998, -0.1242, 2.733), (-0.3182, -0.0633, 2.733), (-0.3245, 5.26e-07, 2.733), (-0.3182, 0.0633, 2.733), (-0.2998, 0.1242, 2.733), (-0.2698, 0.1803, 2.733), (-0.2294, 0.2294, 2.733), (-0.1803, 0.2698, 2.733), (-0.1242, 0.2998, 2.733), (-0.0633, 0.3182, 2.733), (4.3e-08, 0.4639, 2.562), (-0.3857, -0.2577, 2.562), (0.4286, -0.1775, 2.562), (-0.1775, 0.4286, 2.562), (-0.2577, -0.3857, 2.562), (0.4639, 2.03e-07, 2.562), (-0.328, 0.328, 2.562), (-0.0905, -0.455, 2.562), (0.4286, 0.1775, 2.562), (-0.4286, 0.1775, 2.562), (0.328, 0.328, 2.562), (0.0905, -0.455, 2.562), (-0.4639, 6.16e-07, 2.562), (0.1775, 0.4286, 2.562), (0.2577, -0.3857, 2.562), (-0.4286, -0.1775, 2.562), (0.3857, -0.2577, 2.562), (-0.0905, 0.455, 2.562), (-0.328, -0.328, 2.562), (0.455, -0.0905, 2.562), (-0.2577, 0.3857, 2.562), (-0.1775, -0.4286, 2.562), (0.455, 0.0905, 2.562), (-0.3857, 0.2577, 2.562), (-1.081e-07, -0.4639, 2.562), (0.3857, 0.2577, 2.562), (-0.455, 0.0905, 2.562), (0.2577, 0.3857, 2.562), (0.1775, -0.4286, 2.562), (-0.455, -0.0905, 2.562), (0.0905, 0.455, 2.562), (0.328, -0.328, 2.562), (-0.7595, 0.3146, 2.551), (0.5813, 0.5813, 2.551), (0.1604, -0.8063, 2.551), (-0.4567, 0.6835, 2.551), (-0.3146, -0.7595, 2.551), (0.8063, 0.1604, 2.551), (1.461e-08, 0.8221, 2.551), (-0.6835, -0.4567, 2.551), (0.7595, -0.3146, 2.551), (-0.8221, 8.514e-07, 2.551), (0.3146, 0.7595, 2.551), (0.4567, -0.6835, 2.551), (-0.6835, 0.4567, 2.551), (0.6835, 0.4567, 2.551), (-2.533e-07, -0.8221, 2.551), (-0.3146, 0.7595, 2.551), (-0.4567, -0.6835, 2.551), (0.8221, 1.196e-07, 2.551), (-0.7595, -0.3146, 2.551), (0.6835, -0.4567, 2.551), (-0.8063, 0.1604, 2.551), (0.4567, 0.6835, 2.551), (0.3146, -0.7595, 2.551), (-0.5813, 0.5813, 2.551), (-0.1604, -0.8063, 2.551), (0.7595, 0.3146, 2.551), (-0.1604, 0.8063, 2.551), (-0.5813, -0.5813, 2.551), (0.8063, -0.1604, 2.551), (-0.8063, -0.1604, 2.551), (0.1604, 0.8063, 2.551), (0.5813, -0.5813, 2.551)], [], [(325, 1, 3, 326), (326, 3, 5, 327), (327, 5, 7, 328), (328, 7, 9, 329), (329, 9, 11, 330), (330, 11, 13, 331), (331, 13, 15, 332), (332, 15, 17, 333), (333, 17, 19, 334), (334, 19, 21, 335), (335, 21, 23, 336), (336, 23, 25, 337), (337, 25, 27, 338), (338, 27, 29, 339), (339, 29, 31, 340), (340, 31, 33, 341), (341, 33, 35, 342), (342, 35, 37, 343), (343, 37, 39, 344), (344, 39, 41, 345), (345, 41, 43, 346), (346, 43, 45, 347), (347, 45, 47, 348), (348, 47, 49, 349), (349, 49, 51, 350), (350, 51, 53, 351), (351, 53, 55, 352), (352, 55, 57, 353), (353, 57, 59, 354), (354, 59, 61, 355), (706, 707, 667, 668), (356, 63, 1, 325), (355, 61, 63, 356), (69, 577, 578, 72, 161, 160), (640, 65, 68, 609), (65, 66, 67, 68), (72, 578, 579, 75, 162, 161), (609, 68, 71, 610), (68, 67, 70, 71), (75, 579, 580, 78, 163, 162), (610, 71, 74, 611), (71, 70, 73, 74), (78, 580, 581, 81, 164, 163), (611, 74, 77, 612), (74, 73, 76, 77), (81, 581, 582, 84, 165, 164), (612, 77, 80, 613), (77, 76, 79, 80), (84, 582, 583, 87, 166, 165), (613, 80, 83, 614), (80, 79, 82, 83), (87, 583, 584, 90, 167, 166), (614, 83, 86, 615), (83, 82, 85, 86), (90, 584, 585, 93, 168, 167), (615, 86, 89, 616), (86, 85, 88, 89), (93, 585, 586, 96, 169, 168), (616, 89, 92, 617), (89, 88, 91, 92), (96, 586, 587, 99, 170, 169), (617, 92, 95, 618), (92, 91, 94, 95), (99, 587, 588, 102, 171, 170), (618, 95, 98, 619), (95, 94, 97, 98), (102, 588, 589, 105, 172, 171), (619, 98, 101, 620), (98, 97, 100, 101), (105, 589, 590, 108, 173, 172), (620, 101, 104, 621), (101, 100, 103, 104), (108, 590, 591, 111, 174, 173), (621, 104, 107, 622), (104, 103, 106, 107), (111, 591, 592, 114, 175, 174), (622, 107, 110, 623), (107, 106, 109, 110), (114, 592, 593, 117, 176, 175), (623, 110, 113, 624), (110, 109, 112, 113), (117, 593, 594, 120, 177, 176), (624, 113, 116, 625), (113, 112, 115, 116), (120, 594, 595, 123, 178, 177), (625, 116, 119, 626), (116, 115, 118, 119), (123, 595, 596, 126, 179, 178), (626, 119, 122, 627), (119, 118, 121, 122), (126, 596, 597, 129, 180, 179), (627, 122, 125, 628), (122, 121, 124, 125), (129, 597, 598, 132, 181, 180), (628, 125, 128, 629), (125, 124, 127, 128), (132, 598, 599, 135, 182, 181), (629, 128, 131, 630), (128, 127, 130, 131), (135, 599, 600, 138, 183, 182), (630, 131, 134, 631), (131, 130, 133, 134), (138, 600, 601, 141, 184, 183), (631, 134, 137, 632), (134, 133, 136, 137), (141, 601, 602, 144, 185, 184), (632, 137, 140, 633), (137, 136, 139, 140), (144, 602, 603, 147, 186, 185), (633, 140, 143, 634), (140, 139, 142, 143), (147, 603, 604, 150, 187, 186), (634, 143, 146, 635), (143, 142, 145, 146), (150, 604, 605, 153, 188, 187), (635, 146, 149, 636), (146, 145, 148, 149), (153, 605, 606, 156, 189, 188), (636, 149, 152, 637), (149, 148, 151, 152), (159, 607, 576, 608, 64, 191, 190), (637, 152, 155, 638), (152, 151, 154, 155), (156, 606, 607, 159, 190, 189), (639, 158, 65, 640), (158, 157, 66, 65), (641, 640, 609, 416), (638, 155, 158, 639), (155, 154, 157, 158), (212, 191, 160, 243), (243, 160, 161, 242), (242, 161, 162, 241), (241, 162, 163, 240), (240, 163, 164, 239), (239, 164, 165, 238), (238, 165, 166, 237), (237, 166, 167, 236), (236, 167, 168, 235), (235, 168, 169, 234), (234, 169, 170, 233), (233, 170, 171, 232), (232, 171, 172, 231), (231, 172, 173, 230), (230, 173, 174, 229), (229, 174, 175, 228), (228, 175, 176, 227), (227, 176, 177, 226), (226, 177, 178, 225), (225, 178, 179, 224), (224, 179, 180, 223), (223, 180, 181, 222), (222, 181, 182, 221), (221, 182, 183, 220), (220, 183, 184, 219), (219, 184, 185, 218), (218, 185, 186, 217), (217, 186, 187, 216), (216, 187, 188, 215), (215, 188, 189, 214), (213, 190, 191, 212), (214, 189, 190, 213), (0, 260, 211, 2), (2, 211, 210, 4), (4, 210, 209, 6), (6, 209, 208, 8), (8, 208, 207, 10), (10, 207, 206, 12), (12, 206, 205, 14), (14, 205, 202, 16), (16, 202, 200, 18), (18, 200, 199, 20), (20, 199, 198, 22), (22, 198, 197, 24), (24, 197, 196, 26), (26, 196, 194, 28), (28, 194, 193, 30), (30, 193, 244, 32), (32, 244, 245, 34), (34, 245, 246, 36), (36, 246, 247, 38), (38, 247, 248, 40), (40, 248, 249, 42), (42, 249, 250, 44), (44, 250, 251, 46), (46, 251, 252, 48), (48, 252, 253, 50), (50, 253, 254, 52), (52, 254, 255, 54), (54, 255, 256, 56), (56, 256, 257, 58), (58, 257, 258, 60), (62, 259, 260, 0), (60, 258, 259, 62), (258, 214, 213, 259), (259, 213, 212, 260), (257, 215, 214, 258), (256, 216, 215, 257), (255, 217, 216, 256), (254, 218, 217, 255), (253, 219, 218, 254), (252, 220, 219, 253), (251, 221, 220, 252), (250, 222, 221, 251), (249, 223, 222, 250), (248, 224, 223, 249), (247, 225, 224, 248), (246, 226, 225, 247), (245, 227, 226, 246), (244, 228, 227, 245), (193, 229, 228, 244), (194, 230, 229, 193), (196, 231, 230, 194), (197, 232, 231, 196), (198, 233, 232, 197), (199, 234, 233, 198), (200, 235, 234, 199), (202, 236, 235, 200), (205, 237, 236, 202), (206, 238, 237, 205), (207, 239, 238, 206), (208, 240, 239, 207), (209, 241, 240, 208), (210, 242, 241, 209), (211, 243, 242, 210), (260, 212, 243, 211), (544, 261, 262, 545), (545, 262, 263, 546), (546, 263, 264, 547), (547, 264, 265, 548), (548, 265, 266, 549), (549, 266, 267, 550), (550, 267, 268, 551), (551, 268, 269, 552), (552, 269, 270, 553), (553, 270, 271, 554), (554, 271, 272, 555), (555, 272, 273, 556), (556, 273, 274, 557), (557, 274, 275, 558), (558, 275, 276, 559), (559, 276, 277, 560), (560, 277, 278, 561), (561, 278, 279, 562), (562, 279, 280, 563), (563, 280, 281, 564), (564, 281, 282, 565), (565, 282, 283, 566), (566, 283, 284, 567), (567, 284, 285, 568), (568, 285, 286, 569), (569, 286, 287, 570), (570, 287, 288, 571), (571, 288, 289, 572), (572, 289, 290, 573), (573, 290, 291, 574), (575, 292, 261, 544), (574, 291, 292, 575), (261, 293, 294, 262), (262, 294, 295, 263), (263, 295, 296, 264), (264, 296, 297, 265), (265, 297, 298, 266), (266, 298, 299, 267), (267, 299, 300, 268), (268, 300, 301, 269), (269, 301, 302, 270), (270, 302, 303, 271), (271, 303, 304, 272), (272, 304, 305, 273), (273, 305, 306, 274), (274, 306, 307, 275), (275, 307, 308, 276), (276, 308, 309, 277), (277, 309, 310, 278), (278, 310, 311, 279), (279, 311, 312, 280), (280, 312, 313, 281), (281, 313, 314, 282), (282, 314, 315, 283), (283, 315, 316, 284), (284, 316, 317, 285), (285, 317, 318, 286), (286, 318, 319, 287), (287, 319, 320, 288), (288, 320, 321, 289), (289, 321, 322, 290), (290, 322, 323, 291), (292, 324, 293, 261), (291, 323, 324, 292), (293, 325, 326, 294), (294, 326, 327, 295), (295, 327, 328, 296), (296, 328, 329, 297), (297, 329, 330, 298), (298, 330, 331, 299), (299, 331, 332, 300), (300, 332, 333, 301), (301, 333, 334, 302), (302, 334, 335, 303), (303, 335, 336, 304), (304, 336, 337, 305), (305, 337, 338, 306), (306, 338, 339, 307), (307, 339, 340, 308), (308, 340, 341, 309), (309, 341, 342, 310), (310, 342, 343, 311), (311, 343, 344, 312), (312, 344, 345, 313), (313, 345, 346, 314), (314, 346, 347, 315), (315, 347, 348, 316), (316, 348, 349, 317), (317, 349, 350, 318), (318, 350, 351, 319), (319, 351, 352, 320), (320, 352, 353, 321), (321, 353, 354, 322), (322, 354, 355, 323), (324, 356, 325, 293), (323, 355, 356, 324), (362, 358, 408, 401), (373, 364, 398, 389), (361, 381, 384, 402), (376, 360, 405, 386), (365, 366, 396, 397), (375, 370, 392, 387), (366, 201, 413, 396), (204, 399, 383, 411), (374, 410, 378, 388), (192, 359, 406, 415), (368, 369, 393, 394), (369, 375, 387, 393), (371, 403, 382, 391), (377, 407, 379, 385), (357, 362, 401, 409), (195, 373, 389, 414), (364, 361, 402, 398), (358, 376, 386, 408), (201, 367, 395, 413), (381, 374, 388, 384), (360, 204, 411, 405), (370, 203, 412, 392), (363, 372, 390, 400), (399, 192, 415, 383), (403, 404, 380, 382), (367, 368, 394, 395), (410, 365, 397, 378), (359, 371, 391, 406), (372, 377, 385, 390), (404, 363, 400, 380), (203, 357, 409, 412), (407, 195, 414, 379), (6, 8, 376, 358), (34, 36, 373, 195), (12, 14, 399, 204), (62, 0, 203, 370), (18, 20, 371, 359), (2, 4, 362, 357), (24, 26, 363, 404), (52, 54, 367, 201), (8, 10, 360, 376), (36, 38, 364, 373), (0, 2, 357, 203), (14, 16, 192, 399), (20, 22, 403, 371), (4, 6, 358, 362), (54, 56, 368, 367), (10, 12, 204, 360), (60, 62, 370, 375), (16, 18, 359, 192), (22, 24, 404, 403), (50, 52, 201, 366), (28, 30, 377, 372), (56, 58, 369, 368), (40, 42, 381, 361), (46, 48, 365, 410), (30, 32, 407, 377), (58, 60, 375, 369), (42, 44, 374, 381), (48, 50, 366, 365), (26, 28, 372, 363), (32, 34, 195, 407), (38, 40, 361, 364), (44, 46, 410, 374), (577, 416, 417, 578), (578, 417, 418, 579), (579, 418, 419, 580), (580, 419, 420, 581), (581, 420, 421, 582), (582, 421, 422, 583), (583, 422, 423, 584), (584, 423, 424, 585), (585, 424, 425, 586), (586, 425, 426, 587), (587, 426, 427, 588), (588, 427, 428, 589), (589, 428, 429, 590), (590, 429, 430, 591), (591, 430, 431, 592), (592, 431, 432, 593), (593, 432, 433, 594), (594, 433, 434, 595), (595, 434, 435, 596), (596, 435, 436, 597), (597, 436, 438, 598), (598, 438, 439, 599), (599, 439, 440, 600), (600, 440, 441, 601), (601, 441, 442, 602), (602, 442, 443, 603), (603, 443, 444, 604), (604, 444, 445, 605), (605, 445, 446, 606), (607, 447, 641, 576), (606, 446, 447, 607), (576, 641, 416, 577), (512, 448, 449, 513), (513, 449, 450, 514), (514, 450, 451, 515), (515, 451, 452, 516), (516, 452, 453, 517), (517, 453, 454, 518), (518, 454, 455, 519), (519, 455, 456, 520), (520, 456, 457, 521), (521, 457, 458, 522), (522, 458, 459, 523), (523, 459, 460, 524), (524, 460, 461, 525), (525, 461, 462, 526), (526, 462, 463, 527), (527, 463, 464, 528), (528, 464, 465, 529), (529, 465, 466, 530), (530, 466, 467, 531), (531, 467, 468, 532), (532, 468, 469, 533), (533, 469, 470, 534), (534, 470, 471, 535), (535, 471, 472, 536), (536, 472, 473, 537), (537, 473, 474, 538), (538, 474, 475, 539), (539, 475, 476, 540), (540, 476, 477, 541), (541, 477, 478, 542), (543, 479, 448, 512), (542, 478, 479, 543), (66, 480, 481, 67), (67, 481, 482, 70), (70, 482, 483, 73), (73, 483, 484, 76), (76, 484, 485, 79), (79, 485, 486, 82), (82, 486, 487, 85), (85, 487, 488, 88), (88, 488, 489, 91), (91, 489, 490, 94), (94, 490, 491, 97), (97, 491, 492, 100), (100, 492, 493, 103), (103, 493, 494, 106), (106, 494, 495, 109), (109, 495, 496, 112), (112, 496, 497, 115), (115, 497, 498, 118), (118, 498, 499, 121), (121, 499, 500, 124), (124, 500, 501, 127), (127, 501, 502, 130), (130, 502, 503, 133), (133, 503, 504, 136), (136, 504, 505, 139), (139, 505, 506, 142), (142, 506, 507, 145), (145, 507, 508, 148), (148, 508, 509, 151), (151, 509, 510, 154), (157, 511, 480, 66), (154, 510, 511, 157), (480, 512, 513, 481), (481, 513, 514, 482), (482, 514, 515, 483), (483, 515, 516, 484), (484, 516, 517, 485), (485, 517, 518, 486), (486, 518, 519, 487), (487, 519, 520, 488), (488, 520, 521, 489), (489, 521, 522, 490), (490, 522, 523, 491), (491, 523, 524, 492), (492, 524, 525, 493), (493, 525, 526, 494), (494, 526, 527, 495), (495, 527, 528, 496), (496, 528, 529, 497), (497, 529, 530, 498), (498, 530, 531, 499), (499, 531, 532, 500), (500, 532, 533, 501), (501, 533, 534, 502), (502, 534, 535, 503), (503, 535, 536, 504), (504, 536, 537, 505), (505, 537, 538, 506), (506, 538, 539, 507), (507, 539, 540, 508), (508, 540, 541, 509), (509, 541, 542, 510), (511, 543, 512, 480), (510, 542, 543, 511), (448, 544, 545, 449), (449, 545, 546, 450), (450, 546, 547, 451), (451, 547, 548, 452), (452, 548, 549, 453), (453, 549, 550, 454), (454, 550, 551, 455), (455, 551, 552, 456), (456, 552, 553, 457), (457, 553, 554, 458), (458, 554, 555, 459), (459, 555, 556, 460), (460, 556, 557, 461), (461, 557, 558, 462), (462, 558, 559, 463), (463, 559, 560, 464), (464, 560, 561, 465), (465, 561, 562, 466), (466, 562, 563, 467), (467, 563, 564, 468), (468, 564, 565, 469), (469, 565, 566, 470), (470, 566, 567, 471), (471, 567, 568, 472), (472, 568, 569, 473), (473, 569, 570, 474), (474, 570, 571, 475), (475, 571, 572, 476), (476, 572, 573, 477), (477, 573, 574, 478), (479, 575, 544, 448), (478, 574, 575, 479), (446, 638, 639, 447), (447, 639, 640, 641), (445, 637, 638, 446), (444, 636, 637, 445), (443, 635, 636, 444), (442, 634, 635, 443), (441, 633, 634, 442), (440, 632, 633, 441), (439, 631, 632, 440), (438, 630, 631, 439), (436, 629, 630, 438), (435, 628, 629, 436), (434, 627, 628, 435), (433, 626, 627, 434), (432, 625, 626, 433), (431, 624, 625, 432), (430, 623, 624, 431), (429, 622, 623, 430), (428, 621, 622, 429), (427, 620, 621, 428), (426, 619, 620, 427), (425, 618, 619, 426), (424, 617, 618, 425), (423, 616, 617, 424), (422, 615, 616, 423), (421, 614, 615, 422), (420, 613, 614, 421), (419, 612, 613, 420), (418, 611, 612, 419), (417, 610, 611, 418), (416, 609, 610, 417), (64, 608, 576, 577, 69, 160, 191), (382, 380, 437), (391, 382, 437), (390, 385, 437), (409, 401, 437), (379, 414, 437), (414, 389, 437), (408, 386, 437), (402, 384, 437), (413, 395, 437), (405, 411, 437), (396, 413, 437), (392, 412, 437), (397, 396, 437), (383, 415, 437), (388, 378, 437), (394, 393, 437), (406, 391, 437), (393, 387, 437), (412, 409, 437), (380, 400, 437), (385, 379, 437), (401, 408, 437), (398, 402, 437), (389, 398, 437), (386, 405, 437), (384, 388, 437), (387, 392, 437), (411, 383, 437), (400, 390, 437), (395, 394, 437), (415, 406, 437), (378, 397, 437), (738, 739, 705, 674), (708, 709, 645, 646), (710, 711, 656, 657), (712, 713, 670, 671), (714, 715, 659, 660), (716, 717, 648, 649), (718, 719, 673, 642), (720, 721, 662, 663), (722, 723, 651, 652), (724, 725, 665, 666), (726, 727, 643, 644), (728, 729, 654, 655), (730, 706, 668, 669), (731, 708, 646, 647), (732, 710, 657, 658), (733, 712, 671, 672), (734, 714, 660, 661), (727, 718, 642, 643), (735, 716, 649, 650), (736, 720, 663, 664), (737, 722, 652, 653), (707, 724, 666, 667), (709, 726, 644, 645), (711, 728, 655, 656), (713, 730, 669, 670), (715, 732, 658, 659), (717, 731, 647, 648), (719, 733, 672, 673), (721, 734, 661, 662), (723, 735, 650, 651), (725, 736, 664, 665), (729, 737, 653, 654), (674, 705, 801, 770), (740, 741, 694, 695), (742, 743, 683, 684), (744, 745, 703, 704), (746, 747, 692, 693), (748, 749, 681, 682), (750, 751, 701, 702), (752, 753, 690, 691), (754, 755, 679, 680), (756, 757, 699, 700), (758, 759, 677, 678), (760, 761, 688, 689), (762, 763, 697, 698), (764, 765, 675, 676), (766, 767, 686, 687), (768, 740, 695, 696), (769, 742, 684, 685), (739, 744, 704, 705), (741, 746, 693, 694), (743, 748, 682, 683), (745, 750, 702, 703), (747, 752, 691, 692), (749, 754, 680, 681), (751, 756, 700, 701), (755, 758, 678, 679), (753, 760, 689, 690), (757, 762, 698, 699), (759, 764, 676, 677), (761, 766, 687, 688), (763, 768, 696, 697), (765, 738, 674, 675), (767, 769, 685, 686), (834, 854, 707, 706), (835, 855, 709, 708), (836, 856, 711, 710), (837, 857, 713, 712), (838, 858, 715, 714), (839, 859, 717, 716), (840, 860, 719, 718), (841, 861, 721, 720), (842, 862, 723, 722), (843, 863, 725, 724), (844, 864, 727, 726), (845, 865, 729, 728), (846, 834, 706, 730), (847, 835, 708, 731), (848, 836, 710, 732), (849, 837, 712, 733), (850, 838, 714, 734), (864, 840, 718, 727), (851, 839, 716, 735), (852, 841, 720, 736), (853, 842, 722, 737), (854, 843, 724, 707), (855, 844, 726, 709), (856, 845, 728, 711), (857, 846, 730, 713), (858, 848, 732, 715), (859, 847, 731, 717), (860, 849, 733, 719), (861, 850, 734, 721), (862, 851, 735, 723), (863, 852, 736, 725), (865, 853, 737, 729), (802, 819, 739, 738), (803, 820, 741, 740), (804, 821, 743, 742), (805, 822, 745, 744), (806, 823, 747, 746), (807, 824, 749, 748), (808, 825, 751, 750), (809, 826, 753, 752), (810, 827, 755, 754), (811, 828, 757, 756), (812, 829, 759, 758), (813, 830, 761, 760), (814, 831, 763, 762), (815, 832, 765, 764), (816, 833, 767, 766), (817, 803, 740, 768), (818, 804, 742, 769), (819, 805, 744, 739), (820, 806, 746, 741), (821, 807, 748, 743), (822, 808, 750, 745), (823, 809, 752, 747), (824, 810, 754, 749), (825, 811, 756, 751), (827, 812, 758, 755), (826, 813, 760, 753), (828, 814, 762, 757), (829, 815, 764, 759), (830, 816, 766, 761), (831, 817, 768, 763), (832, 802, 738, 765), (833, 818, 769, 767), (771, 770, 801, 800, 799, 798, 797, 796, 795, 794, 793, 792, 791, 790, 789, 788, 787, 786, 785, 784, 783, 782, 781, 780, 779, 778, 777, 776, 775, 774, 773, 772), (695, 694, 790, 791), (684, 683, 779, 780), (704, 703, 799, 800), (693, 692, 788, 789), (682, 681, 777, 778), (702, 701, 797, 798), (691, 690, 786, 787), (680, 679, 775, 776), (700, 699, 795, 796), (678, 677, 773, 774), (689, 688, 784, 785), (698, 697, 793, 794), (676, 675, 771, 772), (687, 686, 782, 783), (696, 695, 791, 792), (685, 684, 780, 781), (705, 704, 800, 801), (694, 693, 789, 790), (683, 682, 778, 779), (703, 702, 798, 799), (692, 691, 787, 788), (681, 680, 776, 777), (701, 700, 796, 797), (679, 678, 774, 775), (690, 689, 785, 786), (699, 698, 794, 795), (677, 676, 772, 773), (688, 687, 783, 784), (697, 696, 792, 793), (675, 674, 770, 771), (686, 685, 781, 782), (642, 673, 819, 802), (663, 662, 820, 803), (652, 651, 821, 804), (672, 671, 822, 805), (661, 660, 823, 806), (650, 649, 824, 807), (670, 669, 825, 808), (659, 658, 826, 809), (648, 647, 827, 810), (668, 667, 828, 811), (646, 645, 829, 812), (657, 656, 830, 813), (666, 665, 831, 814), (644, 643, 832, 815), (655, 654, 833, 816), (664, 663, 803, 817), (653, 652, 804, 818), (673, 672, 805, 819), (662, 661, 806, 820), (651, 650, 807, 821), (671, 670, 808, 822), (660, 659, 809, 823), (649, 648, 810, 824), (669, 668, 811, 825), (647, 646, 812, 827), (658, 657, 813, 826), (667, 666, 814, 828), (645, 644, 815, 829), (656, 655, 816, 830), (665, 664, 817, 831), (643, 642, 802, 832), (654, 653, 818, 833), (53, 51, 854, 834), (9, 7, 855, 835), (31, 29, 856, 836), (59, 57, 857, 837), (37, 35, 858, 838), (15, 13, 859, 839), (1, 63, 860, 840), (43, 41, 861, 841), (21, 19, 862, 842), (49, 47, 863, 843), (5, 3, 864, 844), (27, 25, 865, 845), (55, 53, 834, 846), (11, 9, 835, 847), (33, 31, 836, 848), (61, 59, 837, 849), (39, 37, 838, 850), (3, 1, 840, 864), (17, 15, 839, 851), (45, 43, 841, 852), (23, 21, 842, 853), (51, 49, 843, 854), (7, 5, 844, 855), (29, 27, 845, 856), (57, 55, 846, 857), (35, 33, 848, 858), (13, 11, 847, 859), (63, 61, 849, 860), (41, 39, 850, 861), (19, 17, 851, 862), (47, 45, 852, 863), (25, 23, 853, 865)])
me_cylinder.polygons.foreach_set('use_smooth', [True] * 833)
me_cylinder.use_remesh_preserve_volume = False
me_cylinder.use_remesh_preserve_attributes = False
me_cylinder.use_mirror_vertex_groups = False
me_cylinder.update()
me_sphere = bpy.data.meshes.new('Sphere')
me_sphere.from_pydata([(2.594, 1.923, 4.09), (3.189, 2.042, 2.088), (3.39, 2.082, 0.005925), (3.189, 2.042, -2.076), (2.594, 1.923, -4.078), (3.047, -1.169e-07, 4.09), (3.655, -1.707e-06, 2.088), (3.86, -1.866e-06, 0.005925), (3.655, -1.707e-06, -2.076), (3.047, -1.169e-07, -4.078), (2.891, 1.983, 3.089), (3.29, 2.062, 1.047), (3.29, 2.062, -1.035), (2.891, 1.983, -3.077), (3.351, -9.12e-07, 3.089), (3.757, -1.787e-06, 1.047), (3.757, -1.787e-06, -1.035), (3.351, -9.12e-07, -3.077), (3.554, 1.021, 2.088), (2.953, 0.9617, 4.09), (2.953, 0.9617, -4.078), (3.554, 1.021, -2.076), (3.757, 1.041, 0.005925), (3.253, 0.9914, 3.089), (3.253, 0.9914, -3.077), (3.656, 1.031, 1.047), (3.656, 1.031, -1.035)], [], [(23, 19, 5, 14), (24, 21, 8, 17), (25, 18, 6, 15), (26, 22, 7, 16), (18, 23, 14, 6), (1, 10, 23, 18), (10, 0, 19, 23), (20, 24, 17, 9), (4, 13, 24, 20), (13, 3, 21, 24), (22, 25, 15, 7), (2, 11, 25, 22), (11, 1, 18, 25), (21, 26, 16, 8), (3, 12, 26, 21), (12, 2, 22, 26)])
me_sphere.polygons.foreach_set('use_smooth', [True] * 16)
me_sphere.use_remesh_preserve_volume = False
me_sphere.use_remesh_preserve_attributes = False
me_sphere.use_mirror_vertex_groups = False
me_sphere.update()

# ---- curves / text
cu_nurbscircle = bpy.data.curves.new('NurbsCircle', 'CURVE')
cu_nurbscircle.dimensions = '3D'
_sp = cu_nurbscircle.splines.new('NURBS'); _sp.points.add(7)
_sp.points.foreach_set('co', [0.0, -1.0, 0.0, 1.0, -1.0, -1.0, 0.0, 0.3536, -1.0, 0.0, 0.0, 1.0, -1.0, 1.0, 0.0, 0.3536, 0.0, 1.0, 0.0, 1.0, 1.0, 1.0, 0.0, 0.3536, 1.0, 0.0, 0.0, 1.0, 1.0, -1.0, 0.0, 0.3536])
_sp.order_v = 0
_sp.use_cyclic_u = True
cu_nurbscircle.use_path = True
cu_nurbscircle.use_path_clamp = True
cu_nurbscircle.bevel_resolution = 0
cu_nurbscircle.fill_mode = 'HALF'
cu_beziercircle = bpy.data.curves.new('BezierCircle', 'CURVE')
cu_beziercircle.dimensions = '3D'
_sp = cu_beziercircle.splines.new('BEZIER'); _sp.bezier_points.add(3)
_sp.bezier_points.foreach_set('co', [-1.0, 0.0, 0.0, 0.0, 1.0, 0.0, 1.0, 0.0, 0.0, 0.0, -1.0, 0.0])
_sp.bezier_points.foreach_set('handle_left', [-1.0, -0.5521, 0.0, -0.5521, 1.0, 0.0, 1.0, 0.5521, 0.0, 0.5521, -1.0, 0.0])
_sp.bezier_points.foreach_set('handle_right', [-1.0, 0.5521, 0.0, 0.5521, 1.0, 0.0, 1.0, -0.5521, 0.0, -0.5521, -1.0, 0.0])
for _p, _l, _r in zip(_sp.bezier_points, ['AUTO', 'AUTO', 'AUTO', 'AUTO'], ['AUTO', 'AUTO', 'AUTO', 'AUTO']): _p.handle_left_type = _l; _p.handle_right_type = _r
_sp.order_u = 0
_sp.order_v = 0
_sp.use_cyclic_u = True
cu_beziercircle.use_path = True
cu_beziercircle.use_path_clamp = True
cu_beziercircle.bevel_mode = 'OBJECT'
cu_beziercircle.bevel_resolution = 0
cu_beziercircle.fill_mode = 'HALF'
cu_beziercircle_001 = bpy.data.curves.new('BezierCircle.001', 'CURVE')
cu_beziercircle_001.dimensions = '3D'
_sp = cu_beziercircle_001.splines.new('BEZIER'); _sp.bezier_points.add(3)
_sp.bezier_points.foreach_set('co', [0.9467, 8.793e-09, 0.007738, -8.793e-09, -0.9467, 0.007738, -0.9467, 8.793e-09, 0.007738, -8.793e-09, 0.9467, 0.007738])
_sp.bezier_points.foreach_set('handle_left', [0.9467, 0.5227, 0.007738, 0.5227, -0.9467, 0.007738, -0.9467, -0.5227, 0.007738, -0.5227, 0.9467, 0.007738])
_sp.bezier_points.foreach_set('handle_right', [0.9467, -0.5227, 0.007738, -0.5227, -0.9467, 0.007738, -0.9467, 0.5227, 0.007738, 0.5227, 0.9467, 0.007738])
for _p, _l, _r in zip(_sp.bezier_points, ['AUTO', 'AUTO', 'AUTO', 'AUTO'], ['AUTO', 'AUTO', 'AUTO', 'AUTO']): _p.handle_left_type = _l; _p.handle_right_type = _r
_sp.order_u = 0
_sp.order_v = 0
_sp.use_cyclic_u = True
cu_beziercircle_001.use_path = True
cu_beziercircle_001.use_path_clamp = True
cu_beziercircle_001.bevel_mode = 'OBJECT'
cu_beziercircle_001.bevel_resolution = 0
cu_beziercircle_001.fill_mode = 'HALF'

# ---- objects
ob_empty___array_nubs = bpy.data.objects.new('Empty - Array Nubs', None)
ob_empty___forcefields = bpy.data.objects.new('Empty - ForceFields', None)
ob_array_nub = bpy.data.objects.new('Array Nub', me_sphere_001)
ob_nurbscircle = bpy.data.objects.new('NurbsCircle', cu_nurbscircle)
ob_torus_big = bpy.data.objects.new('Torus Big', cu_beziercircle)
ob_torus_small = bpy.data.objects.new('Torus Small', cu_beziercircle_001)
ob_top_array = bpy.data.objects.new('Top Array', me_cylinder_002)
ob_center_rotation = bpy.data.objects.new('Center Rotation', me_cylinder_001)
ob_column = bpy.data.objects.new('Column', me_cylinder)
ob_forcefields = bpy.data.objects.new('ForceFields', me_sphere)

# ---- transforms, parenting, visibility, modifiers, constraints
ob_empty___array_nubs.location = (0.0, 0.0, 2.0)
ob_empty___array_nubs.rotation_euler = (-7.451e-09, -7.451e-09, -1.571)
ob_empty___array_nubs.empty_display_size = 2.087
ob_empty___array_nubs.empty_image_offset = (0.0, 0.0)
ob_empty___array_nubs.lineart.crease_threshold = 0.0
ob_empty___forcefields.location = (0.0, 0.0, 2.0)
ob_empty___forcefields.rotation_euler = (0.0, 0.0, -1.571)
ob_empty___forcefields.empty_display_size = 2.087
ob_empty___forcefields.empty_image_offset = (0.0, 0.0)
ob_empty___forcefields.lineart.crease_threshold = 0.0
ob_array_nub.location = (1.229e-07, 2.384e-07, 1.994)
ob_array_nub.lineart.crease_threshold = 0.0
_m = ob_array_nub.modifiers.new('Array', 'ARRAY')
_m.count = 4
_m.constant_offset_displace = (0.0, 0.0, 0.0)
_m.use_relative_offset = False
_m.use_object_offset = True
_m.offset_object = ob_empty___array_nubs
_m = ob_array_nub.modifiers.new('Subsurf', 'SUBSURF')
_m.uv_smooth = 'PRESERVE_CORNERS'
_m.quality = 2
_m.show_only_control_edges = False
ob_nurbscircle.location = (5.087, 0.0, 0.0)
ob_nurbscircle.scale = (0.1046, 0.1046, 0.1046)
ob_nurbscircle.lineart.crease_threshold = 0.0
ob_torus_big.location = (0.0, 0.0, 9.95)
ob_torus_big.scale = (0.5555, 0.5555, 0.5555)
ob_torus_big.lineart.crease_threshold = 0.0
ob_torus_small.location = (0.0, 0.0, 10.6)
ob_torus_small.scale = (-0.3039, -0.3039, -0.3039)
ob_torus_small.lineart.crease_threshold = 0.0
_m = ob_torus_small.modifiers.new('Subsurf', 'SUBSURF')
_m.uv_smooth = 'PRESERVE_CORNERS'
_m.quality = 2
_m.levels = 0
_m.show_only_control_edges = False
ob_top_array.location = (0.0, 0.0, 9.282)
ob_top_array.lineart.crease_threshold = 0.0
_m = ob_top_array.modifiers.new('Subsurf', 'SUBSURF')
_m.uv_smooth = 'PRESERVE_CORNERS'
_m.quality = 2
_m.show_only_control_edges = False
ob_center_rotation.location = (0.0, 0.0, 1.994)
ob_center_rotation.scale = (1.123, 1.123, 1.016)
ob_center_rotation.lineart.crease_threshold = 0.0
_m = ob_center_rotation.modifiers.new('Subsurf', 'SUBSURF')
_m.uv_smooth = 'PRESERVE_CORNERS'
_m.quality = 2
_m.show_only_control_edges = False
ob_column.location = (0.0, 0.0, 0.0)
ob_column.scale = (1.0, 1.0, 3.156)
ob_column.lineart.crease_threshold = 0.0
_m = ob_column.modifiers.new('Subsurf', 'SUBSURF')
_m.uv_smooth = 'PRESERVE_CORNERS'
_m.quality = 2
_m.levels = 0
_m.show_only_control_edges = False
_m = ob_column.modifiers.new('Subsurf.001', 'SUBSURF')
_m.uv_smooth = 'PRESERVE_CORNERS'
_m.quality = 2
_m.show_only_control_edges = False
_m.use_creases = False
ob_forcefields.location = (1.229e-07, 3.316e-07, 1.994)
ob_forcefields.lineart.crease_threshold = 0.0
_m = ob_forcefields.modifiers.new('Mirror', 'MIRROR')
_m.use_axis = (False, True, False)
_m.use_clip = True
_m = ob_forcefields.modifiers.new('Array', 'ARRAY')
_m.count = 4
_m.constant_offset_displace = (0.0, 0.0, 0.0)
_m.use_relative_offset = False
_m.use_object_offset = True
_m.offset_object = ob_empty___forcefields
_m = ob_forcefields.modifiers.new('Subsurf', 'SUBSURF')
_m.uv_smooth = 'PRESERVE_CORNERS'
_m.quality = 2
_m.show_only_control_edges = False
cu_beziercircle.bevel_object = ob_nurbscircle
cu_beziercircle_001.bevel_object = ob_nurbscircle

# ---- collection membership
col_collection_1.objects.link(ob_empty___array_nubs)
col_collection_1.objects.link(ob_empty___forcefields)
col_collection_1.objects.link(ob_array_nub)
col_collection_1.objects.link(ob_nurbscircle)
col_collection_1.objects.link(ob_torus_big)
col_collection_1.objects.link(ob_torus_small)
col_collection_1.objects.link(ob_top_array)
col_collection_1.objects.link(ob_center_rotation)
col_collection_1.objects.link(ob_column)
col_collection_1.objects.link(ob_forcefields)

# ---- scene / render settings (as saved in the file)
scene.frame_start = 1; scene.frame_end = 250; scene.frame_set(117)
scene.render.engine = 'BLENDER_EEVEE_NEXT'
scene.render.image_settings.compression = 90
scene.render.resolution_percentage = 50
scene.render.dither_intensity = 0.0
scene.cycles.use_denoising = False
scene.cycles.samples = 10
scene.cycles.sampling_pattern = 'TABULATED_SOBOL'
scene.cycles.light_sampling_threshold = 0.0
scene.cycles.use_adaptive_sampling = False
scene.cycles.use_light_tree = False
scene.cycles.blur_glossy = 0.0
scene.cycles.volume_bounces = 1
scene.cycles.pixel_filter_type = 'GAUSSIAN'
scene.cycles.sample_clamp_indirect = 0.0
scene.view_settings.view_transform = 'Standard'
bpy.context.view_layer.update()

# ---- added for rendering (the .blend has no active camera and no usable light): camera, sun
cam_auto = bpy.data.cameras.new('AutoCamera')
cam_auto.lens = 50.0
cam_auto.sensor_width = 36.0
cam_auto.clip_end = 1000.0
ob_auto_camera = bpy.data.objects.new('AutoCamera', cam_auto)
scene.collection.objects.link(ob_auto_camera)
ob_auto_camera.location = (18.236, -21.0216, 18.0732)
ob_auto_camera.rotation_euler = (1.09748, -7.21219e-08, 0.694738)
scene.camera = ob_auto_camera
light_auto_sun = bpy.data.lights.new('AutoSun', 'SUN')
light_auto_sun.energy = 3.0
light_auto_sun.angle = 0.0523599
ob_auto_sun = bpy.data.objects.new('AutoSun', light_auto_sun)
scene.collection.objects.link(ob_auto_sun)
ob_auto_sun.rotation_euler = (0.872665, 0.174533, 0.523599)
bpy.context.view_layer.update()
